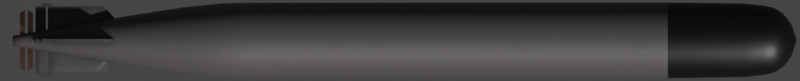 # Source: Type91.blend  (saved by Blender 3.4.6; exported with 4.5.12 LTS)
import bpy
from mathutils import Matrix  # noqa: F401  (used for matrix-valued properties, if any)

bpy.ops.wm.read_factory_settings(use_empty=True)
scene = bpy.context.scene
scene.name = 'Scene'

# ---- collections
col_collection = bpy.data.collections.new('Collection'); scene.collection.children.link(col_collection)

# ---- materials (node trees are filled in below, after node groups)
mat_material = bpy.data.materials.new('Material')
mat_material_001 = bpy.data.materials.new('Material.001')
mat_material_metal = bpy.data.materials.new('Material Metal')

# ---- node groups
ng_mk48_shader = bpy.data.node_groups.new('Mk48 Shader', 'ShaderNodeTree')
_s = ng_mk48_shader.interface.new_socket(name='BSDF', in_out='OUTPUT', socket_type='NodeSocketShader')
_s = ng_mk48_shader.interface.new_socket(name='Color', in_out='INPUT', socket_type='NodeSocketColor')
_s.default_value = (0.2529, 0.2529, 0.2529, 1.0)
_s = ng_mk48_shader.interface.new_socket(name='Roughness', in_out='INPUT', socket_type='NodeSocketFloat')
_s.subtype = 'FACTOR'
_s.default_value = 0.5
_s.min_value = 0.0
_s.max_value = 1.0
_s = ng_mk48_shader.interface.new_socket(name='Metallic', in_out='INPUT', socket_type='NodeSocketFloat')
_s.subtype = 'FACTOR'
_s.default_value = 1.0
_s.min_value = 0.0
_s.max_value = 1.0
_N = ng_mk48_shader.nodes; _L = ng_mk48_shader.links
n0 = _N.new('NodeGroupOutput'); n0.name = 'Group Output'; n0.location = (421, 0)
n1 = _N.new('ShaderNodeBsdfPrincipled'); n1.name = 'Principled BSDF'; n1.location = (131, 46)
n1.distribution = 'GGX'
n1.subsurface_method = 'BURLEY'
n1.inputs[3].default_value = 1.45
n1.inputs[27].default_value = (0.0, 0.0, 0.0, 1.0)
n1.inputs[28].default_value = 1.0
n2 = _N.new('ShaderNodeAmbientOcclusion'); n2.name = 'Ambient Occlusion'; n2.location = (-85, 128)
n2.samples = 8
n3 = _N.new('ShaderNodeBevel'); n3.name = 'Bevel'; n3.location = (-265, -248)
n3.inputs[0].default_value = 0.1
n4 = _N.new('NodeGroupInput'); n4.name = 'Mk48 Shader'; n4.location = (-468, -27)
n5 = _N.new('ShaderNodeNewGeometry'); n5.name = 'Geometry'; n5.location = (-875, -245)
n6 = _N.new('ShaderNodeBump'); n6.name = 'Bump'; n6.location = (-470, -299)
n6.inputs[0].default_value = 0.01
n6.inputs[1].default_value = 1.0
n6.inputs[2].default_value = 1.0
n7 = _N.new('ShaderNodeTexNoise'); n7.name = 'Noise Texture'; n7.location = (-671, -234)
n7.inputs[2].default_value = 2.0
_L.new(n1.outputs[0], n0.inputs[0])
_L.new(n2.outputs[0], n1.inputs[0])
_L.new(n4.outputs[0], n2.inputs[0])
_L.new(n4.outputs[1], n1.inputs[2])
_L.new(n4.outputs[2], n1.inputs[1])
_L.new(n3.outputs[0], n2.inputs[2])
_L.new(n5.outputs[0], n7.inputs[0])
_L.new(n7.outputs[0], n6.inputs[3])
_L.new(n6.outputs[0], n3.inputs[1])
_L.new(n3.outputs[0], n1.inputs[5])
n0.is_active_output = True
ng_auto_smooth = bpy.data.node_groups.new('Auto Smooth', 'GeometryNodeTree')
_s = ng_auto_smooth.interface.new_socket(name='Geometry', in_out='OUTPUT', socket_type='NodeSocketGeometry')
_s = ng_auto_smooth.interface.new_socket(name='Geometry', in_out='INPUT', socket_type='NodeSocketGeometry')
_s = ng_auto_smooth.interface.new_socket(name='Angle', in_out='INPUT', socket_type='NodeSocketFloat')
_s.subtype = 'ANGLE'
_s.min_value = 0.0
_s.max_value = 3.142
ng_auto_smooth.is_modifier = True
_N = ng_auto_smooth.nodes; _L = ng_auto_smooth.links
n0 = _N.new('NodeGroupOutput'); n0.name = 'Group Output'; n0.location = (480, -100)
n1 = _N.new('NodeGroupInput'); n1.name = 'Group Input'; n1.location = (-420, -300)
n2 = _N.new('NodeGroupInput'); n2.name = 'Group Input.001'; n2.location = (-60, -100)
n3 = _N.new('GeometryNodeSetShadeSmooth'); n3.name = 'Set Shade Smooth'; n3.location = (120, -100)
n3.domain = 'EDGE'
n4 = _N.new('GeometryNodeSetShadeSmooth'); n4.name = 'Set Shade Smooth.001'; n4.location = (300, -100)
n5 = _N.new('GeometryNodeInputMeshEdgeAngle'); n5.name = 'Edge Angle'; n5.location = (-420, -220)
n6 = _N.new('GeometryNodeInputEdgeSmooth'); n6.name = 'Is Edge Smooth'; n6.location = (-60, -160)
n7 = _N.new('GeometryNodeInputShadeSmooth'); n7.name = 'Is Face Smooth'; n7.location = (-240, -340)
n8 = _N.new('FunctionNodeBooleanMath'); n8.name = 'Boolean Math'; n8.location = (-60, -220)
n9 = _N.new('FunctionNodeCompare'); n9.name = 'Compare'; n9.location = (-240, -180)
n9.operation = 'LESS_EQUAL'
_L.new(n5.outputs[0], n9.inputs[0])
_L.new(n4.outputs[0], n0.inputs[0])
_L.new(n1.outputs[1], n9.inputs[1])
_L.new(n9.outputs[0], n8.inputs[0])
_L.new(n7.outputs[0], n8.inputs[1])
_L.new(n2.outputs[0], n3.inputs[0])
_L.new(n6.outputs[0], n3.inputs[1])
_L.new(n3.outputs[0], n4.inputs[0])
_L.new(n8.outputs[0], n3.inputs[2])
n0.is_active_output = True

# ---- material node trees
mat_material.use_nodes = True; mat_material.node_tree.nodes.clear()
_N = mat_material.node_tree.nodes; _L = mat_material.node_tree.links
n0 = _N.new('ShaderNodeOutputMaterial'); n0.name = 'Material Output'; n0.location = (300, 300)
n1 = _N.new('ShaderNodeGroup'); n1.name = 'Mk48 Shader'; n1.location = (-18, 321)
n1.label = 'Mk48 Shader'
n1.node_tree = ng_mk48_shader
n1.inputs[0].default_value = (0.1046, 0.09531, 0.1022, 1.0)
n1.inputs[1].default_value = 0.5
n1.inputs[2].default_value = 0.3
_L.new(n1.outputs[0], n0.inputs[0])
n0.is_active_output = True
mat_material_001.use_nodes = True; mat_material_001.node_tree.nodes.clear()
_N = mat_material_001.node_tree.nodes; _L = mat_material_001.node_tree.links
n0 = _N.new('ShaderNodeBsdfPrincipled'); n0.name = 'Principled BSDF'; n0.location = (10, 300)
n0.distribution = 'GGX'
n0.subsurface_method = 'RANDOM_WALK_SKIN'
n0.inputs[0].default_value = (0.001687, 0.001276, 0.001355, 1.0)
n0.inputs[3].default_value = 1.45
n0.inputs[27].default_value = (0.0, 0.0, 0.0, 1.0)
n0.inputs[28].default_value = 1.0
n1 = _N.new('ShaderNodeOutputMaterial'); n1.name = 'Material Output'; n1.location = (300, 300)
_L.new(n0.outputs[0], n1.inputs[0])
n1.is_active_output = True
mat_material_metal.use_nodes = True; mat_material_metal.node_tree.nodes.clear()
_N = mat_material_metal.node_tree.nodes; _L = mat_material_metal.node_tree.links
n0 = _N.new('ShaderNodeOutputMaterial'); n0.name = 'Material Output'; n0.location = (300, 300)
n1 = _N.new('ShaderNodeGroup'); n1.name = 'Mk48 Shader'; n1.location = (-18, 321)
n1.label = 'Mk48 Shader'
n1.node_tree = ng_mk48_shader
n1.inputs[0].default_value = (0.5833, 0.347, 0.2548, 1.0)
n1.inputs[1].default_value = 0.3
n1.inputs[2].default_value = 1.0
_L.new(n1.outputs[0], n0.inputs[0])
n0.is_active_output = True

# ---- world
world_world = bpy.data.worlds.new('World'); scene.world = world_world
world_world.use_sun_shadow = False
world_world.sun_shadow_jitter_overblur = 0.0

# ---- cameras
cam_camera = bpy.data.cameras.new('Camera')
cam_camera.type = 'ORTHO'
cam_camera.clip_end = 100.0
cam_camera.ortho_scale = 5.4
cam_camera.show_mist = True

# ---- meshes
me_cube_001 = bpy.data.meshes.new('Cube.001')
me_cube_001.from_pydata([(-3.124, -3.124, -3.124), (-3.124, -3.124, 3.124), (-3.124, 3.124, -3.124), (-3.124, 3.124, 3.124), (3.124, -3.124, -3.124), (3.124, -3.124, 3.124), (3.124, 3.124, -3.124), (3.124, 3.124, 3.124)], [], [(0, 1, 3, 2), (2, 3, 7, 6), (6, 7, 5, 4), (4, 5, 1, 0), (2, 6, 4, 0), (7, 3, 1, 5)])
_uv = me_cube_001.uv_layers.new(name='UVMap')
_uv.uv.foreach_set('vector', [0.375, 0.0, 0.625, 0.0, 0.625, 0.25, 0.375, 0.25, 0.375, 0.25, 0.625, 0.25, 0.625, 0.5, 0.375, 0.5, 0.375, 0.5, 0.625, 0.5, 0.625, 0.75, 0.375, 0.75, 0.375, 0.75, 0.625, 0.75, 0.625, 1.0, 0.375, 1.0, 0.125, 0.5, 0.375, 0.5, 0.375, 0.75, 0.125, 0.75, 0.625, 0.5, 0.875, 0.5, 0.875, 0.75, 0.625, 0.75])
me_cube_001.use_remesh_fix_poles = True
me_cube_001.use_remesh_preserve_attributes = False
me_cube_001.use_mirror_vertex_groups = False
me_cube_001.update()
me_cylinder = bpy.data.meshes.new('Cylinder')
me_cylinder.from_pydata([(-2.914, 0.04918, 6.083e-09), (3.117, 0.03466, -2.595e-08), (-2.914, 0.04824, -0.009595), (3.117, 0.03399, -0.006761), (-2.914, 0.04544, -0.01882), (3.117, 0.03202, -0.01326), (-2.914, 0.04089, -0.02732), (3.117, 0.02882, -0.01925), (-2.914, 0.03478, -0.03478), (3.117, 0.02451, -0.02451), (-2.914, 0.02732, -0.04089), (3.117, 0.01925, -0.02882), (-2.914, 0.01882, -0.04544), (3.117, 0.01326, -0.03202), (-2.914, 0.009595, -0.04824), (3.117, 0.006761, -0.03399), (-2.914, 2.481e-08, -0.04918), (3.117, 8.847e-08, -0.03466), (-2.914, -0.009595, -0.04824), (3.117, -0.006761, -0.03399), (-2.914, -0.01882, -0.04544), (3.117, -0.01326, -0.03202), (-2.914, -0.02732, -0.04089), (3.117, -0.01925, -0.02882), (-2.914, -0.03478, -0.03478), (3.117, -0.02451, -0.02451), (-2.914, -0.04089, -0.02732), (3.117, -0.02882, -0.01925), (-2.914, -0.04544, -0.01882), (3.117, -0.03202, -0.01326), (-2.914, -0.04824, -0.009595), (3.117, -0.03399, -0.006761), (-2.914, -0.04918, 2.276e-08), (3.117, -0.03466, -1.42e-08), (-2.914, -0.04824, 0.009595), (3.117, -0.03399, 0.006761), (-2.914, -0.04544, 0.01882), (3.117, -0.03202, 0.01326), (-2.914, -0.04089, 0.02732), (3.117, -0.02882, 0.01925), (-2.914, -0.03478, 0.03478), (3.117, -0.02451, 0.02451), (-2.914, -0.02732, 0.04089), (3.117, -0.01925, 0.02882), (-2.914, -0.01882, 0.04544), (3.117, -0.01326, 0.03202), (-2.914, -0.009595, 0.04824), (3.117, -0.006761, 0.03399), (-2.914, 6.859e-08, 0.04918), (3.117, 1.193e-07, 0.03466), (-2.914, 0.009595, 0.04824), (3.117, 0.006761, 0.03399), (-2.914, 0.01882, 0.04544), (3.117, 0.01326, 0.03202), (-2.914, 0.02732, 0.04089), (3.117, 0.01925, 0.02882), (-2.914, 0.03478, 0.03478), (3.117, 0.02451, 0.02451), (-2.914, 0.04089, 0.02732), (3.117, 0.02882, 0.01925), (-2.914, 0.04544, 0.01882), (3.117, 0.03202, 0.01326), (-2.914, 0.04824, 0.009595), (3.117, 0.03399, 0.006761), (-1.937, 0.2671, 2.437e-08), (-1.937, 0.262, -0.05212), (-1.937, 0.2468, -0.1022), (-1.937, 0.2221, -0.1484), (-1.937, 0.1889, -0.1889), (-1.937, 0.1484, -0.2221), (-1.937, 0.1022, -0.2468), (-1.937, 0.05212, -0.262), (-1.937, 3.223e-08, -0.2671), (-1.937, -0.05212, -0.262), (-1.937, -0.1022, -0.2468), (-1.937, -0.1484, -0.2221), (-1.937, -0.1889, -0.1889), (-1.937, -0.2221, -0.1484), (-1.937, -0.2468, -0.1022), (-1.937, -0.262, -0.05212), (-1.937, -0.2671, 1.15e-07), (-1.937, -0.262, 0.05212), (-1.937, -0.2468, 0.1022), (-1.937, -0.2221, 0.1484), (-1.937, -0.1889, 0.1889), (-1.937, -0.1484, 0.2221), (-1.937, -0.1022, 0.2468), (-1.937, -0.05212, 0.262), (-1.937, 2.7e-07, 0.2671), (-1.937, 0.05212, 0.262), (-1.937, 0.1022, 0.2468), (-1.937, 0.1484, 0.2221), (-1.937, 0.1889, 0.1889), (-1.937, 0.2221, 0.1484), (-1.937, 0.2468, 0.1022), (-1.937, 0.262, 0.05212), (-2.527, 0.2551, -0.05074), (-2.527, 0.2403, -0.09952), (-2.527, 0.2162, -0.1445), (-2.527, 0.1839, -0.1839), (-2.527, 0.1445, -0.2162), (-2.527, 0.09952, -0.2403), (-2.527, 0.05074, -0.2551), (-2.527, 3.391e-08, -0.2601), (-2.527, -0.05074, -0.2551), (-2.527, -0.09952, -0.2403), (-2.527, -0.1445, -0.2162), (-2.527, -0.1839, -0.1839), (-2.527, -0.2162, -0.1445), (-2.527, -0.2403, -0.09952), (-2.527, -0.2551, -0.05074), (-2.527, -0.2601, 1.143e-07), (-2.527, -0.2551, 0.05074), (-2.527, -0.2403, 0.09952), (-2.527, -0.2162, 0.1445), (-2.527, -0.1839, 0.1839), (-2.527, -0.1445, 0.2162), (-2.527, -0.09952, 0.2403), (-2.527, -0.05074, 0.2551), (-2.527, 2.654e-07, 0.2601), (-2.527, 0.05074, 0.2551), (-2.527, 0.09952, 0.2403), (-2.527, 0.1445, 0.2162), (-2.527, 0.1839, 0.1839), (-2.527, 0.2162, 0.1445), (-2.527, 0.2403, 0.09952), (-2.527, 0.2551, 0.05074), (-2.527, 0.2601, 2.613e-08), (-2.783, 0.2124, -0.04225), (-2.783, 0.2001, -0.08287), (-2.783, 0.1801, -0.1203), (-2.783, 0.1531, -0.1531), (-2.783, 0.1203, -0.1801), (-2.783, 0.08287, -0.2001), (-2.783, 0.04225, -0.2124), (-2.783, 3.034e-08, -0.2166), (-2.783, -0.04225, -0.2124), (-2.783, -0.08287, -0.2001), (-2.783, -0.1203, -0.1801), (-2.783, -0.1531, -0.1531), (-2.783, -0.1801, -0.1203), (-2.783, -0.2001, -0.08287), (-2.783, -0.2124, -0.04225), (-2.783, -0.2166, 9.557e-08), (-2.783, -0.2124, 0.04225), (-2.783, -0.2001, 0.08288), (-2.783, -0.1801, 0.1203), (-2.783, -0.1531, 0.1531), (-2.783, -0.1203, 0.1801), (-2.783, -0.08287, 0.2001), (-2.783, -0.04225, 0.2124), (-2.783, 2.231e-07, 0.2166), (-2.783, 0.04225, 0.2124), (-2.783, 0.08288, 0.2001), (-2.783, 0.1203, 0.1801), (-2.783, 0.1531, 0.1531), (-2.783, 0.1801, 0.1203), (-2.783, 0.2001, 0.08287), (-2.783, 0.2124, 0.04225), (-2.783, 0.2166, 2.212e-08), (-2.674, 0.2452, 2.503e-08), (-2.674, 0.2404, -0.04783), (-2.674, 0.2265, -0.09382), (-2.674, 0.2038, -0.1362), (-2.674, 0.1734, -0.1734), (-2.674, 0.1362, -0.2038), (-2.674, 0.09382, -0.2265), (-2.674, 0.04783, -0.2404), (-2.674, 3.756e-08, -0.2452), (-2.674, -0.04783, -0.2404), (-2.674, -0.09382, -0.2265), (-2.674, -0.1362, -0.2038), (-2.674, -0.1734, -0.1734), (-2.674, -0.2038, -0.1362), (-2.674, -0.2265, -0.09382), (-2.674, -0.2404, -0.04783), (-2.674, -0.2452, 1.082e-07), (-2.674, -0.2404, 0.04783), (-2.674, -0.2265, 0.09382), (-2.674, -0.2038, 0.1362), (-2.674, -0.1734, 0.1734), (-2.674, -0.1362, 0.2038), (-2.674, -0.09382, 0.2265), (-2.674, -0.04783, 0.2404), (-2.674, 2.558e-07, 0.2452), (-2.674, 0.04783, 0.2404), (-2.674, 0.09382, 0.2265), (-2.674, 0.1362, 0.2038), (-2.674, 0.1734, 0.1734), (-2.674, 0.2038, 0.1362), (-2.674, 0.2265, 0.09382), (-2.674, 0.2404, 0.04783), (-2.864, 0.1465, -0.02914), (-2.864, 0.138, -0.05716), (-2.864, 0.1242, -0.08298), (-2.864, 0.1056, -0.1056), (-2.864, 0.08298, -0.1242), (-2.864, 0.05716, -0.138), (-2.864, 0.02914, -0.1465), (-2.864, 2.083e-08, -0.1494), (-2.864, -0.02914, -0.1465), (-2.864, -0.05716, -0.138), (-2.864, -0.08298, -0.1242), (-2.864, -0.1056, -0.1056), (-2.864, -0.1242, -0.08298), (-2.864, -0.138, -0.05716), (-2.864, -0.1465, -0.02914), (-2.864, -0.1494, 6.674e-08), (-2.864, -0.1465, 0.02914), (-2.864, -0.138, 0.05716), (-2.864, -0.1242, 0.08298), (-2.864, -0.1056, 0.1056), (-2.864, -0.08298, 0.1242), (-2.864, -0.05716, 0.138), (-2.864, -0.02914, 0.1465), (-2.864, 1.538e-07, 0.1494), (-2.864, 0.02914, 0.1465), (-2.864, 0.05716, 0.138), (-2.864, 0.08298, 0.1242), (-2.864, 0.1056, 0.1056), (-2.864, 0.1242, 0.08298), (-2.864, 0.138, 0.05716), (-2.864, 0.1465, 0.02914), (-2.864, 0.1494, 1.608e-08), (-2.929, 0.01574, 1.116e-09), (-2.929, 0.01544, -0.003071), (-2.929, 0.01454, -0.006024), (-2.929, 0.01309, -0.008745), (-2.929, 0.01113, -0.01113), (-2.929, 0.008745, -0.01309), (-2.929, 0.006023, -0.01454), (-2.929, 0.003071, -0.01544), (-2.929, -1.685e-08, -0.01574), (-2.929, -0.003071, -0.01544), (-2.929, -0.006024, -0.01454), (-2.929, -0.008745, -0.01309), (-2.929, -0.01113, -0.01113), (-2.929, -0.01309, -0.008745), (-2.929, -0.01454, -0.006024), (-2.929, -0.01544, -0.003071), (-2.929, -0.01574, 6.454e-09), (-2.929, -0.01544, 0.003071), (-2.929, -0.01454, 0.006024), (-2.929, -0.01309, 0.008745), (-2.929, -0.01113, 0.01113), (-2.929, -0.008745, 0.01309), (-2.929, -0.006024, 0.01454), (-2.929, -0.003071, 0.01544), (-2.929, -2.837e-09, 0.01574), (-2.929, 0.003071, 0.01544), (-2.929, 0.006024, 0.01454), (-2.929, 0.008745, 0.01309), (-2.929, 0.01113, 0.01113), (-2.929, 0.01309, 0.008745), (-2.929, 0.01454, 0.006023), (-2.929, 0.01544, 0.003071), (-2.896, 0.102, -0.02029), (-2.896, 0.09607, -0.0398), (-2.896, 0.08646, -0.05777), (-2.896, 0.07353, -0.07353), (-2.896, 0.05777, -0.08646), (-2.896, 0.0398, -0.09607), (-2.896, 0.02029, -0.102), (-2.896, 2.41e-08, -0.104), (-2.896, -0.02029, -0.102), (-2.896, -0.0398, -0.09607), (-2.896, -0.05777, -0.08646), (-2.896, -0.07353, -0.07353), (-2.896, -0.08646, -0.05777), (-2.896, -0.09607, -0.0398), (-2.896, -0.102, -0.02029), (-2.896, -0.104, 4.704e-08), (-2.896, -0.102, 0.02029), (-2.896, -0.09607, 0.0398), (-2.896, -0.08646, 0.05777), (-2.896, -0.07353, 0.07353), (-2.896, -0.05777, 0.08646), (-2.896, -0.0398, 0.09607), (-2.896, -0.02029, 0.102), (-2.896, 1.167e-07, 0.104), (-2.896, 0.02029, 0.102), (-2.896, 0.0398, 0.09607), (-2.896, 0.05777, 0.08646), (-2.896, 0.07353, 0.07353), (-2.896, 0.08646, 0.05777), (-2.896, 0.09607, 0.0398), (-2.896, 0.102, 0.02029), (-2.896, 0.104, 1.177e-08), (-2.824, 0.1896, 1.988e-08), (-2.824, 0.186, -0.037), (-2.824, 0.1752, -0.07257), (-2.824, 0.1577, -0.1054), (-2.824, 0.1341, -0.1341), (-2.824, 0.1054, -0.1577), (-2.824, 0.07257, -0.1752), (-2.824, 0.037, -0.186), (-2.824, 2.389e-08, -0.1896), (-2.824, -0.037, -0.186), (-2.824, -0.07257, -0.1752), (-2.824, -0.1054, -0.1577), (-2.824, -0.1341, -0.1341), (-2.824, -0.1577, -0.1054), (-2.824, -0.1752, -0.07257), (-2.824, -0.186, -0.037), (-2.824, -0.1896, 8.421e-08), (-2.824, -0.186, 0.037), (-2.824, -0.1752, 0.07257), (-2.824, -0.1577, 0.1054), (-2.824, -0.1341, 0.1341), (-2.824, -0.1054, 0.1577), (-2.824, -0.07257, 0.1752), (-2.824, -0.037, 0.186), (-2.824, 1.927e-07, 0.1896), (-2.824, 0.037, 0.186), (-2.824, 0.07258, 0.1752), (-2.824, 0.1054, 0.1577), (-2.824, 0.1341, 0.1341), (-2.824, 0.1577, 0.1054), (-2.824, 0.1752, 0.07257), (-2.824, 0.186, 0.037), (-2.741, 0.2291, -0.04556), (-2.741, 0.2158, -0.08938), (-2.741, 0.1942, -0.1298), (-2.741, 0.1652, -0.1652), (-2.741, 0.1298, -0.1942), (-2.741, 0.08938, -0.2158), (-2.741, 0.04556, -0.2291), (-2.741, 3.767e-08, -0.2336), (-2.741, -0.04556, -0.2291), (-2.741, -0.08938, -0.2158), (-2.741, -0.1298, -0.1942), (-2.741, -0.1652, -0.1652), (-2.741, -0.1942, -0.1298), (-2.741, -0.2158, -0.08938), (-2.741, -0.2291, -0.04556), (-2.741, -0.2336, 1.032e-07), (-2.741, -0.2291, 0.04557), (-2.741, -0.2158, 0.08938), (-2.741, -0.1942, 0.1298), (-2.741, -0.1652, 0.1652), (-2.741, -0.1298, 0.1942), (-2.741, -0.08938, 0.2158), (-2.741, -0.04556, 0.2291), (-2.741, 2.456e-07, 0.2336), (-2.741, 0.04557, 0.2291), (-2.741, 0.08938, 0.2158), (-2.741, 0.1298, 0.1942), (-2.741, 0.1652, 0.1652), (-2.741, 0.1942, 0.1298), (-2.741, 0.2158, 0.08938), (-2.741, 0.2291, 0.04556), (-2.741, 0.2336, 2.403e-08), (1.26, 0.2671, 8.877e-09), (1.26, 0.262, -0.05212), (1.26, 0.2468, -0.1022), (1.26, 0.2221, -0.1484), (1.26, 0.1889, -0.1889), (1.26, 0.1484, -0.2221), (1.26, 0.1022, -0.2468), (1.26, 0.05212, -0.262), (1.26, 3.223e-08, -0.2671), (1.26, -0.05212, -0.262), (1.26, -0.1022, -0.2468), (1.26, -0.1484, -0.2221), (1.26, -0.1889, -0.1889), (1.26, -0.2221, -0.1484), (1.26, -0.2468, -0.1022), (1.26, -0.262, -0.05212), (1.26, -0.2671, 9.948e-08), (1.26, -0.262, 0.05212), (1.26, -0.2468, 0.1022), (1.26, -0.2221, 0.1484), (1.26, -0.1889, 0.1889), (1.26, -0.1484, 0.2221), (1.26, -0.1022, 0.2468), (1.26, -0.05212, 0.262), (1.26, 2.7e-07, 0.2671), (1.26, 0.05212, 0.262), (1.26, 0.1022, 0.2468), (1.26, 0.1484, 0.2221), (1.26, 0.1889, 0.1889), (1.26, 0.2221, 0.1484), (1.26, 0.2468, 0.1022), (1.26, 0.262, 0.05212), (1.33, 0.2671, 8.538e-09), (1.33, 0.262, -0.05212), (1.33, 0.2468, -0.1022), (1.33, 0.2221, -0.1484), (1.33, 0.1889, -0.1889), (1.33, 0.1484, -0.2221), (1.33, 0.1022, -0.2468), (1.33, 0.05212, -0.262), (1.33, 3.223e-08, -0.2671), (1.33, -0.05212, -0.262), (1.33, -0.1022, -0.2468), (1.33, -0.1484, -0.2221), (1.33, -0.1889, -0.1889), (1.33, -0.2221, -0.1484), (1.33, -0.2468, -0.1022), (1.33, -0.262, -0.05212), (1.33, -0.2671, 9.914e-08), (1.33, -0.262, 0.05212), (1.33, -0.2468, 0.1022), (1.33, -0.2221, 0.1484), (1.33, -0.1889, 0.1889), (1.33, -0.1484, 0.2221), (1.33, -0.1022, 0.2468), (1.33, -0.05212, 0.262), (1.33, 2.7e-07, 0.2671), (1.33, 0.05212, 0.262), (1.33, 0.1022, 0.2468), (1.33, 0.1484, 0.2221), (1.33, 0.1889, 0.1889), (1.33, 0.2221, 0.1484), (1.33, 0.2468, 0.1022), (1.33, 0.262, 0.05212), (2.628, 0.1163, -1.538e-08), (2.628, 0.1141, -0.0227), (2.628, 0.1075, -0.04452), (2.628, 0.09674, -0.06464), (2.628, 0.08227, -0.08227), (2.628, 0.06464, -0.09674), (2.628, 0.04452, -0.1075), (2.628, 0.0227, -0.1141), (2.628, 6.871e-08, -0.1163), (2.628, -0.0227, -0.1141), (2.628, -0.04452, -0.1075), (2.628, -0.06464, -0.09674), (2.628, -0.08227, -0.08227), (2.628, -0.09674, -0.06464), (2.628, -0.1075, -0.04452), (2.628, -0.1141, -0.0227), (2.628, -0.1163, 2.408e-08), (2.628, -0.1141, 0.0227), (2.628, -0.1075, 0.04452), (2.628, -0.09674, 0.06464), (2.628, -0.08227, 0.08227), (2.628, -0.06464, 0.09674), (2.628, -0.04452, 0.1075), (2.628, -0.0227, 0.1141), (2.628, 1.723e-07, 0.1163), (2.628, 0.0227, 0.1141), (2.628, 0.04452, 0.1075), (2.628, 0.06464, 0.09674), (2.628, 0.08227, 0.08227), (2.628, 0.09674, 0.06464), (2.628, 0.1075, 0.04452), (2.628, 0.1141, 0.0227), (1.979, 0.2061, -0.041), (1.979, 0.1942, -0.08043), (1.979, 0.1748, -0.1168), (1.979, 0.1486, -0.1486), (1.979, 0.1168, -0.1748), (1.979, 0.08043, -0.1942), (1.979, 0.041, -0.2061), (1.979, 4.569e-08, -0.2102), (1.979, -0.041, -0.2061), (1.979, -0.08043, -0.1942), (1.979, -0.1168, -0.1748), (1.979, -0.1486, -0.1486), (1.979, -0.1748, -0.1168), (1.979, -0.1942, -0.08043), (1.979, -0.2061, -0.041), (1.979, -0.2102, 6.953e-08), (1.979, -0.2061, 0.041), (1.979, -0.1942, 0.08043), (1.979, -0.1748, 0.1168), (1.979, -0.1486, 0.1486), (1.979, -0.1168, 0.1748), (1.979, -0.08043, 0.1942), (1.979, -0.041, 0.2061), (1.979, 2.328e-07, 0.2102), (1.979, 0.041, 0.2061), (1.979, 0.08043, 0.1942), (1.979, 0.1168, 0.1748), (1.979, 0.1486, 0.1486), (1.979, 0.1748, 0.1168), (1.979, 0.1942, 0.08043), (1.979, 0.2061, 0.041), (1.979, 0.2102, -1.75e-09), (1.655, 0.2442, -0.04858), (1.655, 0.23, -0.09528), (1.655, 0.207, -0.1383), (1.655, 0.1761, -0.1761), (1.655, 0.1383, -0.207), (1.655, 0.09528, -0.23), (1.655, 0.04858, -0.2442), (1.655, 3.655e-08, -0.249), (1.655, -0.04858, -0.2442), (1.655, -0.09528, -0.23), (1.655, -0.1383, -0.207), (1.655, -0.1761, -0.1761), (1.655, -0.207, -0.1383), (1.655, -0.23, -0.09528), (1.655, -0.2442, -0.04858), (1.655, -0.249, 8.885e-08), (1.655, -0.2442, 0.04858), (1.655, -0.23, 0.09528), (1.655, -0.207, 0.1383), (1.655, -0.1761, 0.1761), (1.655, -0.1383, 0.207), (1.655, -0.09528, 0.23), (1.655, -0.04858, 0.2442), (1.655, 2.582e-07, 0.249), (1.655, 0.04858, 0.2442), (1.655, 0.09528, 0.23), (1.655, 0.1383, 0.207), (1.655, 0.1761, 0.1761), (1.655, 0.207, 0.1383), (1.655, 0.23, 0.09528), (1.655, 0.2442, 0.04858), (1.655, 0.249, 4.403e-09), (1.817, 0.2332, 1.734e-09), (1.817, 0.2287, -0.0455), (1.817, 0.2155, -0.08925), (1.817, 0.1939, -0.1296), (1.817, 0.1649, -0.1649), (1.817, 0.1296, -0.1939), (1.817, 0.08925, -0.2155), (1.817, 0.0455, -0.2287), (1.817, 4.023e-08, -0.2332), (1.817, -0.0455, -0.2287), (1.817, -0.08925, -0.2155), (1.817, -0.1296, -0.1939), (1.817, -0.1649, -0.1649), (1.817, -0.1939, -0.1296), (1.817, -0.2155, -0.08925), (1.817, -0.2287, -0.0455), (1.817, -0.2332, 8.083e-08), (1.817, -0.2287, 0.0455), (1.817, -0.2155, 0.08925), (1.817, -0.1939, 0.1296), (1.817, -0.1649, 0.1649), (1.817, -0.1296, 0.1939), (1.817, -0.08925, 0.2155), (1.817, -0.0455, 0.2287), (1.817, 2.478e-07, 0.2332), (1.817, 0.0455, 0.2287), (1.817, 0.08925, 0.2155), (1.817, 0.1296, 0.1939), (1.817, 0.1649, 0.1649), (1.817, 0.1939, 0.1296), (1.817, 0.2155, 0.08925), (1.817, 0.2287, 0.0455), (1.493, 0.2584, -0.05139), (1.493, 0.2434, -0.1008), (1.493, 0.219, -0.1464), (1.493, 0.1863, -0.1863), (1.493, 0.1464, -0.219), (1.493, 0.1008, -0.2434), (1.493, 0.05139, -0.2584), (1.493, 3.305e-08, -0.2634), (1.493, -0.05139, -0.2584), (1.493, -0.1008, -0.2434), (1.493, -0.1464, -0.219), (1.493, -0.1863, -0.1863), (1.493, -0.219, -0.1464), (1.493, -0.2434, -0.1008), (1.493, -0.2584, -0.05139), (1.493, -0.2634, 9.628e-08), (1.493, -0.2584, 0.05139), (1.493, -0.2434, 0.1008), (1.493, -0.219, 0.1464), (1.493, -0.1863, 0.1863), (1.493, -0.1464, 0.219), (1.493, -0.1008, 0.2434), (1.493, -0.05139, 0.2584), (1.493, 2.675e-07, 0.2634), (1.493, 0.05139, 0.2584), (1.493, 0.1008, 0.2434), (1.493, 0.1464, 0.219), (1.493, 0.1863, 0.1863), (1.493, 0.219, 0.1464), (1.493, 0.2434, 0.1008), (1.493, 0.2584, 0.05139), (1.493, 0.2634, 6.935e-09), (-1.865, 0.262, -0.05212), (-1.865, 0.2468, -0.1022), (-1.865, 0.2221, -0.1484), (-1.865, 0.1889, -0.1889), (-1.865, 0.1484, -0.2221), (-1.865, 0.1022, -0.2468), (-1.865, 0.05212, -0.262), (-1.865, 3.223e-08, -0.2671), (-1.865, -0.05212, -0.262), (-1.865, -0.1022, -0.2468), (-1.865, -0.1484, -0.2221), (-1.865, -0.1889, -0.1889), (-1.865, -0.2221, -0.1484), (-1.865, -0.2468, -0.1022), (-1.865, -0.262, -0.05212), (-1.865, -0.2671, 1.149e-07), (-1.865, -0.262, 0.05212), (-1.865, -0.2468, 0.1022), (-1.865, -0.2221, 0.1484), (-1.865, -0.1889, 0.1889), (-1.865, -0.1484, 0.2221), (-1.865, -0.1022, 0.2468), (-1.865, -0.05212, 0.262), (-1.865, 2.7e-07, 0.2671), (-1.865, 0.05212, 0.262), (-1.865, 0.1022, 0.2468), (-1.865, 0.1484, 0.2221), (-1.865, 0.1889, 0.1889), (-1.865, 0.2221, 0.1484), (-1.865, 0.2468, 0.1022), (-1.865, 0.262, 0.05212), (-1.865, 0.2671, 2.426e-08)], [], [(416, 1, 3, 417), (417, 3, 5, 418), (418, 5, 7, 419), (419, 7, 9, 420), (420, 9, 11, 421), (421, 11, 13, 422), (422, 13, 15, 423), (423, 15, 17, 424), (424, 17, 19, 425), (425, 19, 21, 426), (426, 21, 23, 427), (427, 23, 25, 428), (428, 25, 27, 429), (429, 27, 29, 430), (430, 29, 31, 431), (431, 31, 33, 432), (432, 33, 35, 433), (433, 35, 37, 434), (434, 37, 39, 435), (435, 39, 41, 436), (436, 41, 43, 437), (437, 43, 45, 438), (438, 45, 47, 439), (439, 47, 49, 440), (440, 49, 51, 441), (441, 51, 53, 442), (442, 53, 55, 443), (443, 55, 57, 444), (444, 57, 59, 445), (445, 59, 61, 446), (3, 1, 63, 61, 59, 57, 55, 53, 51, 49, 47, 45, 43, 41, 39, 37, 35, 33, 31, 29, 27, 25, 23, 21, 19, 17, 15, 13, 11, 9, 7, 5), (446, 61, 63, 447), (447, 63, 1, 416), (8, 10, 229, 228), (126, 95, 64, 127), (125, 94, 95, 126), (124, 93, 94, 125), (123, 92, 93, 124), (122, 91, 92, 123), (121, 90, 91, 122), (120, 89, 90, 121), (119, 88, 89, 120), (118, 87, 88, 119), (117, 86, 87, 118), (116, 85, 86, 117), (115, 84, 85, 116), (114, 83, 84, 115), (113, 82, 83, 114), (112, 81, 82, 113), (111, 80, 81, 112), (110, 79, 80, 111), (109, 78, 79, 110), (108, 77, 78, 109), (107, 76, 77, 108), (106, 75, 76, 107), (105, 74, 75, 106), (104, 73, 74, 105), (103, 72, 73, 104), (102, 71, 72, 103), (101, 70, 71, 102), (100, 69, 70, 101), (99, 68, 69, 100), (98, 67, 68, 99), (97, 66, 67, 98), (96, 65, 66, 97), (127, 64, 65, 96), (160, 127, 96, 161), (161, 96, 97, 162), (162, 97, 98, 163), (163, 98, 99, 164), (164, 99, 100, 165), (165, 100, 101, 166), (166, 101, 102, 167), (167, 102, 103, 168), (168, 103, 104, 169), (169, 104, 105, 170), (170, 105, 106, 171), (171, 106, 107, 172), (172, 107, 108, 173), (173, 108, 109, 174), (174, 109, 110, 175), (175, 110, 111, 176), (176, 111, 112, 177), (177, 112, 113, 178), (178, 113, 114, 179), (179, 114, 115, 180), (180, 115, 116, 181), (181, 116, 117, 182), (182, 117, 118, 183), (183, 118, 119, 184), (184, 119, 120, 185), (185, 120, 121, 186), (186, 121, 122, 187), (187, 122, 123, 188), (188, 123, 124, 189), (189, 124, 125, 190), (190, 125, 126, 191), (191, 126, 127, 160), (319, 158, 159, 288), (318, 157, 158, 319), (317, 156, 157, 318), (316, 155, 156, 317), (315, 154, 155, 316), (314, 153, 154, 315), (313, 152, 153, 314), (312, 151, 152, 313), (311, 150, 151, 312), (310, 149, 150, 311), (309, 148, 149, 310), (308, 147, 148, 309), (307, 146, 147, 308), (306, 145, 146, 307), (305, 144, 145, 306), (304, 143, 144, 305), (303, 142, 143, 304), (302, 141, 142, 303), (301, 140, 141, 302), (300, 139, 140, 301), (299, 138, 139, 300), (298, 137, 138, 299), (297, 136, 137, 298), (296, 135, 136, 297), (295, 134, 135, 296), (294, 133, 134, 295), (293, 132, 133, 294), (292, 131, 132, 293), (291, 130, 131, 292), (290, 129, 130, 291), (289, 128, 129, 290), (288, 159, 128, 289), (350, 191, 160, 351), (349, 190, 191, 350), (348, 189, 190, 349), (347, 188, 189, 348), (346, 187, 188, 347), (345, 186, 187, 346), (344, 185, 186, 345), (343, 184, 185, 344), (342, 183, 184, 343), (341, 182, 183, 342), (340, 181, 182, 341), (339, 180, 181, 340), (338, 179, 180, 339), (337, 178, 179, 338), (336, 177, 178, 337), (335, 176, 177, 336), (334, 175, 176, 335), (333, 174, 175, 334), (332, 173, 174, 333), (331, 172, 173, 332), (330, 171, 172, 331), (329, 170, 171, 330), (328, 169, 170, 329), (327, 168, 169, 328), (326, 167, 168, 327), (325, 166, 167, 326), (324, 165, 166, 325), (323, 164, 165, 324), (322, 163, 164, 323), (321, 162, 163, 322), (320, 161, 162, 321), (351, 160, 161, 320), (287, 223, 192, 256), (256, 192, 193, 257), (257, 193, 194, 258), (258, 194, 195, 259), (259, 195, 196, 260), (260, 196, 197, 261), (261, 197, 198, 262), (262, 198, 199, 263), (263, 199, 200, 264), (264, 200, 201, 265), (265, 201, 202, 266), (266, 202, 203, 267), (267, 203, 204, 268), (268, 204, 205, 269), (269, 205, 206, 270), (270, 206, 207, 271), (271, 207, 208, 272), (272, 208, 209, 273), (273, 209, 210, 274), (274, 210, 211, 275), (275, 211, 212, 276), (276, 212, 213, 277), (277, 213, 214, 278), (278, 214, 215, 279), (279, 215, 216, 280), (280, 216, 217, 281), (281, 217, 218, 282), (282, 218, 219, 283), (283, 219, 220, 284), (284, 220, 221, 285), (285, 221, 222, 286), (286, 222, 223, 287), (224, 225, 226, 227, 228, 229, 230, 231, 232, 233, 234, 235, 236, 237, 238, 239, 240, 241, 242, 243, 244, 245, 246, 247, 248, 249, 250, 251, 252, 253, 254, 255), (26, 28, 238, 237), (44, 46, 247, 246), (0, 2, 225, 224), (62, 0, 224, 255), (18, 20, 234, 233), (36, 38, 243, 242), (54, 56, 252, 251), (10, 12, 230, 229), (28, 30, 239, 238), (46, 48, 248, 247), (2, 4, 226, 225), (20, 22, 235, 234), (38, 40, 244, 243), (56, 58, 253, 252), (12, 14, 231, 230), (30, 32, 240, 239), (48, 50, 249, 248), (4, 6, 227, 226), (22, 24, 236, 235), (40, 42, 245, 244), (58, 60, 254, 253), (14, 16, 232, 231), (32, 34, 241, 240), (50, 52, 250, 249), (6, 8, 228, 227), (24, 26, 237, 236), (42, 44, 246, 245), (60, 62, 255, 254), (16, 18, 233, 232), (34, 36, 242, 241), (52, 54, 251, 250), (62, 286, 287, 0), (60, 285, 286, 62), (58, 284, 285, 60), (56, 283, 284, 58), (54, 282, 283, 56), (52, 281, 282, 54), (50, 280, 281, 52), (48, 279, 280, 50), (46, 278, 279, 48), (44, 277, 278, 46), (42, 276, 277, 44), (40, 275, 276, 42), (38, 274, 275, 40), (36, 273, 274, 38), (34, 272, 273, 36), (32, 271, 272, 34), (30, 270, 271, 32), (28, 269, 270, 30), (26, 268, 269, 28), (24, 267, 268, 26), (22, 266, 267, 24), (20, 265, 266, 22), (18, 264, 265, 20), (16, 263, 264, 18), (14, 262, 263, 16), (12, 261, 262, 14), (10, 260, 261, 12), (8, 259, 260, 10), (6, 258, 259, 8), (4, 257, 258, 6), (2, 256, 257, 4), (0, 287, 256, 2), (223, 288, 289, 192), (192, 289, 290, 193), (193, 290, 291, 194), (194, 291, 292, 195), (195, 292, 293, 196), (196, 293, 294, 197), (197, 294, 295, 198), (198, 295, 296, 199), (199, 296, 297, 200), (200, 297, 298, 201), (201, 298, 299, 202), (202, 299, 300, 203), (203, 300, 301, 204), (204, 301, 302, 205), (205, 302, 303, 206), (206, 303, 304, 207), (207, 304, 305, 208), (208, 305, 306, 209), (209, 306, 307, 210), (210, 307, 308, 211), (211, 308, 309, 212), (212, 309, 310, 213), (213, 310, 311, 214), (214, 311, 312, 215), (215, 312, 313, 216), (216, 313, 314, 217), (217, 314, 315, 218), (218, 315, 316, 219), (219, 316, 317, 220), (220, 317, 318, 221), (221, 318, 319, 222), (222, 319, 288, 223), (159, 351, 320, 128), (128, 320, 321, 129), (129, 321, 322, 130), (130, 322, 323, 131), (131, 323, 324, 132), (132, 324, 325, 133), (133, 325, 326, 134), (134, 326, 327, 135), (135, 327, 328, 136), (136, 328, 329, 137), (137, 329, 330, 138), (138, 330, 331, 139), (139, 331, 332, 140), (140, 332, 333, 141), (141, 333, 334, 142), (142, 334, 335, 143), (143, 335, 336, 144), (144, 336, 337, 145), (145, 337, 338, 146), (146, 338, 339, 147), (147, 339, 340, 148), (148, 340, 341, 149), (149, 341, 342, 150), (150, 342, 343, 151), (151, 343, 344, 152), (152, 344, 345, 153), (153, 345, 346, 154), (154, 346, 347, 155), (155, 347, 348, 156), (156, 348, 349, 157), (157, 349, 350, 158), (158, 350, 351, 159), (606, 383, 352, 607), (605, 382, 383, 606), (604, 381, 382, 605), (603, 380, 381, 604), (602, 379, 380, 603), (601, 378, 379, 602), (600, 377, 378, 601), (599, 376, 377, 600), (598, 375, 376, 599), (597, 374, 375, 598), (596, 373, 374, 597), (595, 372, 373, 596), (594, 371, 372, 595), (593, 370, 371, 594), (592, 369, 370, 593), (591, 368, 369, 592), (590, 367, 368, 591), (589, 366, 367, 590), (588, 365, 366, 589), (587, 364, 365, 588), (586, 363, 364, 587), (585, 362, 363, 586), (584, 361, 362, 585), (583, 360, 361, 584), (582, 359, 360, 583), (581, 358, 359, 582), (580, 357, 358, 581), (579, 356, 357, 580), (578, 355, 356, 579), (577, 354, 355, 578), (576, 353, 354, 577), (607, 352, 353, 576), (383, 415, 384, 352), (382, 414, 415, 383), (381, 413, 414, 382), (380, 412, 413, 381), (379, 411, 412, 380), (378, 410, 411, 379), (377, 409, 410, 378), (376, 408, 409, 377), (375, 407, 408, 376), (374, 406, 407, 375), (373, 405, 406, 374), (372, 404, 405, 373), (371, 403, 404, 372), (370, 402, 403, 371), (369, 401, 402, 370), (368, 400, 401, 369), (367, 399, 400, 368), (366, 398, 399, 367), (365, 397, 398, 366), (364, 396, 397, 365), (363, 395, 396, 364), (362, 394, 395, 363), (361, 393, 394, 362), (360, 392, 393, 361), (359, 391, 392, 360), (358, 390, 391, 359), (357, 389, 390, 358), (356, 388, 389, 357), (355, 387, 388, 356), (354, 386, 387, 355), (353, 385, 386, 354), (352, 384, 385, 353), (478, 447, 416, 479), (477, 446, 447, 478), (476, 445, 446, 477), (475, 444, 445, 476), (474, 443, 444, 475), (473, 442, 443, 474), (472, 441, 442, 473), (471, 440, 441, 472), (470, 439, 440, 471), (469, 438, 439, 470), (468, 437, 438, 469), (467, 436, 437, 468), (466, 435, 436, 467), (465, 434, 435, 466), (464, 433, 434, 465), (463, 432, 433, 464), (462, 431, 432, 463), (461, 430, 431, 462), (460, 429, 430, 461), (459, 428, 429, 460), (458, 427, 428, 459), (457, 426, 427, 458), (456, 425, 426, 457), (455, 424, 425, 456), (454, 423, 424, 455), (453, 422, 423, 454), (452, 421, 422, 453), (451, 420, 421, 452), (450, 419, 420, 451), (449, 418, 419, 450), (448, 417, 418, 449), (479, 416, 417, 448), (512, 479, 448, 513), (513, 448, 449, 514), (514, 449, 450, 515), (515, 450, 451, 516), (516, 451, 452, 517), (517, 452, 453, 518), (518, 453, 454, 519), (519, 454, 455, 520), (520, 455, 456, 521), (521, 456, 457, 522), (522, 457, 458, 523), (523, 458, 459, 524), (524, 459, 460, 525), (525, 460, 461, 526), (526, 461, 462, 527), (527, 462, 463, 528), (528, 463, 464, 529), (529, 464, 465, 530), (530, 465, 466, 531), (531, 466, 467, 532), (532, 467, 468, 533), (533, 468, 469, 534), (534, 469, 470, 535), (535, 470, 471, 536), (536, 471, 472, 537), (537, 472, 473, 538), (538, 473, 474, 539), (539, 474, 475, 540), (540, 475, 476, 541), (541, 476, 477, 542), (542, 477, 478, 543), (543, 478, 479, 512), (574, 510, 511, 575), (573, 509, 510, 574), (572, 508, 509, 573), (571, 507, 508, 572), (570, 506, 507, 571), (569, 505, 506, 570), (568, 504, 505, 569), (567, 503, 504, 568), (566, 502, 503, 567), (565, 501, 502, 566), (564, 500, 501, 565), (563, 499, 500, 564), (562, 498, 499, 563), (561, 497, 498, 562), (560, 496, 497, 561), (559, 495, 496, 560), (558, 494, 495, 559), (557, 493, 494, 558), (556, 492, 493, 557), (555, 491, 492, 556), (554, 490, 491, 555), (553, 489, 490, 554), (552, 488, 489, 553), (551, 487, 488, 552), (550, 486, 487, 551), (549, 485, 486, 550), (548, 484, 485, 549), (547, 483, 484, 548), (546, 482, 483, 547), (545, 481, 482, 546), (544, 480, 481, 545), (575, 511, 480, 544), (510, 543, 512, 511), (509, 542, 543, 510), (508, 541, 542, 509), (507, 540, 541, 508), (506, 539, 540, 507), (505, 538, 539, 506), (504, 537, 538, 505), (503, 536, 537, 504), (502, 535, 536, 503), (501, 534, 535, 502), (500, 533, 534, 501), (499, 532, 533, 500), (498, 531, 532, 499), (497, 530, 531, 498), (496, 529, 530, 497), (495, 528, 529, 496), (494, 527, 528, 495), (493, 526, 527, 494), (492, 525, 526, 493), (491, 524, 525, 492), (490, 523, 524, 491), (489, 522, 523, 490), (488, 521, 522, 489), (487, 520, 521, 488), (486, 519, 520, 487), (485, 518, 519, 486), (484, 517, 518, 485), (483, 516, 517, 484), (482, 515, 516, 483), (481, 514, 515, 482), (480, 513, 514, 481), (511, 512, 513, 480), (384, 575, 544, 385), (385, 544, 545, 386), (386, 545, 546, 387), (387, 546, 547, 388), (388, 547, 548, 389), (389, 548, 549, 390), (390, 549, 550, 391), (391, 550, 551, 392), (392, 551, 552, 393), (393, 552, 553, 394), (394, 553, 554, 395), (395, 554, 555, 396), (396, 555, 556, 397), (397, 556, 557, 398), (398, 557, 558, 399), (399, 558, 559, 400), (400, 559, 560, 401), (401, 560, 561, 402), (402, 561, 562, 403), (403, 562, 563, 404), (404, 563, 564, 405), (405, 564, 565, 406), (406, 565, 566, 407), (407, 566, 567, 408), (408, 567, 568, 409), (409, 568, 569, 410), (410, 569, 570, 411), (411, 570, 571, 412), (412, 571, 572, 413), (413, 572, 573, 414), (414, 573, 574, 415), (415, 574, 575, 384), (64, 607, 576, 65), (65, 576, 577, 66), (66, 577, 578, 67), (67, 578, 579, 68), (68, 579, 580, 69), (69, 580, 581, 70), (70, 581, 582, 71), (71, 582, 583, 72), (72, 583, 584, 73), (73, 584, 585, 74), (74, 585, 586, 75), (75, 586, 587, 76), (76, 587, 588, 77), (77, 588, 589, 78), (78, 589, 590, 79), (79, 590, 591, 80), (80, 591, 592, 81), (81, 592, 593, 82), (82, 593, 594, 83), (83, 594, 595, 84), (84, 595, 596, 85), (85, 596, 597, 86), (86, 597, 598, 87), (87, 598, 599, 88), (88, 599, 600, 89), (89, 600, 601, 90), (90, 601, 602, 91), (91, 602, 603, 92), (92, 603, 604, 93), (93, 604, 605, 94), (94, 605, 606, 95), (95, 606, 607, 64)])
me_cylinder.polygons.foreach_set('use_smooth', [True] * 578)
me_cylinder.polygons.foreach_set('material_index', [0, 0, 0, 0, 0, 0, 0, 0, 0, 0, 0, 0, 0, 0, 0, 0, 0, 0, 0, 0, 0, 0, 0, 0, 0, 0, 0, 0, 0, 0, 0, 0, 0, 2, 2, 2, 2, 2, 2, 2, 2, 2, 2, 2, 2, 2, 2, 2, 2, 2, 2, 2, 2, 2, 2, 2, 2, 2, 2, 2, 2, 2, 2, 2, 2, 2, 2, 2, 2, 2, 2, 2, 2, 2, 2, 2, 2, 2, 2, 2, 2, 2, 2, 2, 2, 2, 2, 2, 2, 2, 2, 2, 2, 2, 2, 2, 2, 2, 2, 2, 2, 2, 2, 2, 2, 2, 2, 2, 2, 2, 2, 2, 2, 2, 2, 2, 2, 2, 2, 2, 2, 2, 2, 2, 2, 2, 2, 2, 2, 2, 2, 2, 2, 2, 2, 2, 2, 2, 2, 2, 2, 2, 2, 2, 2, 2, 2, 2, 2, 2, 2, 2, 2, 2, 2, 2, 2, 2, 2, 2, 2, 2, 2, 2, 2, 2, 2, 2, 2, 2, 2, 2, 2, 2, 2, 2, 2, 2, 2, 2, 2, 2, 2, 2, 2, 2, 2, 2, 2, 2, 2, 2, 2, 2, 2, 2, 2, 2, 2, 2, 2, 2, 2, 2, 2, 2, 2, 2, 2, 2, 2, 2, 2, 2, 2, 2, 2, 2, 2, 2, 2, 2, 2, 2, 2, 2, 2, 2, 2, 2, 2, 2, 2, 2, 2, 2, 2, 2, 2, 2, 2, 2, 2, 2, 2, 2, 2, 2, 2, 2, 2, 2, 2, 2, 2, 2, 2, 2, 2, 2, 2, 2, 2, 2, 2, 2, 2, 2, 2, 2, 2, 2, 2, 2, 2, 2, 2, 2, 2, 2, 2, 2, 2, 2, 2, 2, 2, 2, 2, 2, 2, 2, 2, 2, 2, 2, 2, 2, 2, 2, 2, 2, 2, 2, 2, 2, 2, 2, 2, 2, 2, 2, 2, 2, 2, 2, 2, 2, 2, 2, 2, 2, 0, 0, 0, 0, 0, 0, 0, 0, 0, 0, 0, 0, 0, 0, 0, 0, 0, 0, 0, 0, 0, 0, 0, 0, 0, 0, 0, 0, 0, 0, 0, 0, 1, 1, 1, 1, 1, 1, 1, 1, 1, 1, 1, 1, 1, 1, 1, 1, 1, 1, 1, 1, 1, 1, 1, 1, 1, 1, 1, 1, 1, 1, 1, 1, 0, 0, 0, 0, 0, 0, 0, 0, 0, 0, 0, 0, 0, 0, 0, 0, 0, 0, 0, 0, 0, 0, 0, 0, 0, 0, 0, 0, 0, 0, 0, 0, 0, 0, 0, 0, 0, 0, 0, 0, 0, 0, 0, 0, 0, 0, 0, 0, 0, 0, 0, 0, 0, 0, 0, 0, 0, 0, 0, 0, 0, 0, 0, 0, 0, 0, 0, 0, 0, 0, 0, 0, 0, 0, 0, 0, 0, 0, 0, 0, 0, 0, 0, 0, 0, 0, 0, 0, 0, 0, 0, 0, 0, 0, 0, 0, 0, 0, 0, 0, 0, 0, 0, 0, 0, 0, 0, 0, 0, 0, 0, 0, 0, 0, 0, 0, 0, 0, 0, 0, 0, 0, 0, 0, 0, 0, 0, 0, 0, 0, 0, 0, 0, 0, 0, 0, 0, 0, 0, 0, 0, 0, 0, 0, 0, 0, 0, 0, 0, 0, 0, 0, 0, 0, 0, 0, 0, 0, 0, 0, 1, 1, 1, 1, 1, 1, 1, 1, 1, 1, 1, 1, 1, 1, 1, 1, 1, 1, 1, 1, 1, 1, 1, 1, 1, 1, 1, 1, 1, 1, 1, 1])
_uv = me_cylinder.uv_layers.new(name='UVMap')
_uv.uv.foreach_set('vector', [1.0, 0.9608, 1.0, 1.0, 0.9688, 1.0, 0.9688, 0.9608, 0.9688, 0.9608, 0.9688, 1.0, 0.9375, 1.0, 0.9375, 0.9608, 0.9375, 0.9608, 0.9375, 1.0, 0.9062, 1.0, 0.9062, 0.9608, 0.9062, 0.9608, 0.9062, 1.0, 0.875, 1.0, 0.875, 0.9608, 0.875, 0.9608, 0.875, 1.0, 0.8438, 1.0, 0.8438, 0.9608, 0.8438, 0.9608, 0.8438, 1.0, 0.8125, 1.0, 0.8125, 0.9608, 0.8125, 0.9608, 0.8125, 1.0, 0.7812, 1.0, 0.7812, 0.9608, 0.7812, 0.9608, 0.7812, 1.0, 0.75, 1.0, 0.75, 0.9608, 0.75, 0.9608, 0.75, 1.0, 0.7188, 1.0, 0.7188, 0.9608, 0.7188, 0.9608, 0.7188, 1.0, 0.6875, 1.0, 0.6875, 0.9608, 0.6875, 0.9608, 0.6875, 1.0, 0.6562, 1.0, 0.6562, 0.9608, 0.6562, 0.9608, 0.6562, 1.0, 0.625, 1.0, 0.625, 0.9608, 0.625, 0.9608, 0.625, 1.0, 0.5938, 1.0, 0.5938, 0.9608, 0.5938, 0.9608, 0.5938, 1.0, 0.5625, 1.0, 0.5625, 0.9608, 0.5625, 0.9608, 0.5625, 1.0, 0.5312, 1.0, 0.5312, 0.9608, 0.5312, 0.9608, 0.5312, 1.0, 0.5, 1.0, 0.5, 0.9608, 0.5, 0.9608, 0.5, 1.0, 0.4688, 1.0, 0.4688, 0.9608, 0.4688, 0.9608, 0.4688, 1.0, 0.4375, 1.0, 0.4375, 0.9608, 0.4375, 0.9608, 0.4375, 1.0, 0.4062, 1.0, 0.4062, 0.9608, 0.4062, 0.9608, 0.4062, 1.0, 0.375, 1.0, 0.375, 0.9608, 0.375, 0.9608, 0.375, 1.0, 0.3438, 1.0, 0.3438, 0.9608, 0.3438, 0.9608, 0.3438, 1.0, 0.3125, 1.0, 0.3125, 0.9608, 0.3125, 0.9608, 0.3125, 1.0, 0.2812, 1.0, 0.2812, 0.9608, 0.2812, 0.9608, 0.2812, 1.0, 0.25, 1.0, 0.25, 0.9608, 0.25, 0.9608, 0.25, 1.0, 0.2188, 1.0, 0.2188, 0.9608, 0.2188, 0.9608, 0.2188, 1.0, 0.1875, 1.0, 0.1875, 0.9608, 0.1875, 0.9608, 0.1875, 1.0, 0.1562, 1.0, 0.1562, 0.9608, 0.1562, 0.9608, 0.1562, 1.0, 0.125, 1.0, 0.125, 0.9608, 0.125, 0.9608, 0.125, 1.0, 0.09375, 1.0, 0.09375, 0.9608, 0.09375, 0.9608, 0.09375, 1.0, 0.0625, 1.0, 0.0625, 0.9608, 0.2968, 0.4854, 0.25, 0.49, 0.2032, 0.4854, 0.1582, 0.4717, 0.1167, 0.4496, 0.08029, 0.4197, 0.05045, 0.3833, 0.02827, 0.3418, 0.01461, 0.2968, 0.01, 0.25, 0.01461, 0.2032, 0.02827, 0.1582, 0.05045, 0.1167, 0.08029, 0.08029, 0.1167, 0.05045, 0.1582, 0.02827, 0.2032, 0.01461, 0.25, 0.01, 0.2968, 0.01461, 0.3418, 0.02827, 0.3833, 0.05045, 0.4197, 0.08029, 0.4496, 0.1167, 0.4717, 0.1582, 0.4854, 0.2032, 0.49, 0.25, 0.4854, 0.2968, 0.4717, 0.3418, 0.4496, 0.3833, 0.4197, 0.4197, 0.3833, 0.4496, 0.3418, 0.4717, 0.0625, 0.9608, 0.0625, 1.0, 0.03125, 1.0, 0.03125, 0.9608, 0.03125, 0.9608, 0.03125, 1.0, 0.0, 1.0, 0.0, 0.9608, 0.875, 0.5, 0.8438, 0.5, 0.8438, 0.5, 0.875, 0.5, 0.03125, 0.5473, 0.03125, 0.5946, 0.0, 0.5946, 0.0, 0.5473, 0.0625, 0.5473, 0.0625, 0.5946, 0.03125, 0.5946, 0.03125, 0.5473, 0.09375, 0.5473, 0.09375, 0.5946, 0.0625, 0.5946, 0.0625, 0.5473, 0.125, 0.5473, 0.125, 0.5946, 0.09375, 0.5946, 0.09375, 0.5473, 0.1562, 0.5473, 0.1562, 0.5946, 0.125, 0.5946, 0.125, 0.5473, 0.1875, 0.5473, 0.1875, 0.5946, 0.1562, 0.5946, 0.1562, 0.5473, 0.2188, 0.5473, 0.2188, 0.5946, 0.1875, 0.5946, 0.1875, 0.5473, 0.25, 0.5473, 0.25, 0.5946, 0.2188, 0.5946, 0.2188, 0.5473, 0.2812, 0.5473, 0.2812, 0.5946, 0.25, 0.5946, 0.25, 0.5473, 0.3125, 0.5473, 0.3125, 0.5946, 0.2812, 0.5946, 0.2812, 0.5473, 0.3438, 0.5473, 0.3438, 0.5946, 0.3125, 0.5946, 0.3125, 0.5473, 0.375, 0.5473, 0.375, 0.5946, 0.3438, 0.5946, 0.3438, 0.5473, 0.4062, 0.5473, 0.4063, 0.5946, 0.375, 0.5946, 0.375, 0.5473, 0.4375, 0.5473, 0.4375, 0.5946, 0.4063, 0.5946, 0.4062, 0.5473, 0.4688, 0.5473, 0.4688, 0.5946, 0.4375, 0.5946, 0.4375, 0.5473, 0.5, 0.5473, 0.5, 0.5946, 0.4688, 0.5946, 0.4688, 0.5473, 0.5312, 0.5473, 0.5312, 0.5946, 0.5, 0.5946, 0.5, 0.5473, 0.5625, 0.5473, 0.5625, 0.5946, 0.5312, 0.5946, 0.5312, 0.5473, 0.5938, 0.5473, 0.5938, 0.5946, 0.5625, 0.5946, 0.5625, 0.5473, 0.625, 0.5473, 0.625, 0.5946, 0.5938, 0.5946, 0.5938, 0.5473, 0.6562, 0.5473, 0.6562, 0.5946, 0.625, 0.5946, 0.625, 0.5473, 0.6875, 0.5473, 0.6875, 0.5946, 0.6562, 0.5946, 0.6562, 0.5473, 0.7188, 0.5473, 0.7188, 0.5946, 0.6875, 0.5946, 0.6875, 0.5473, 0.75, 0.5473, 0.75, 0.5946, 0.7188, 0.5946, 0.7188, 0.5473, 0.7812, 0.5473, 0.7812, 0.5946, 0.75, 0.5946, 0.75, 0.5473, 0.8125, 0.5473, 0.8125, 0.5946, 0.7812, 0.5946, 0.7812, 0.5473, 0.8438, 0.5473, 0.8438, 0.5946, 0.8125, 0.5946, 0.8125, 0.5473, 0.875, 0.5473, 0.875, 0.5946, 0.8438, 0.5946, 0.8438, 0.5473, 0.9062, 0.5473, 0.9062, 0.5946, 0.875, 0.5946, 0.875, 0.5473, 0.9375, 0.5473, 0.9375, 0.5946, 0.9062, 0.5946, 0.9062, 0.5473, 0.9688, 0.5473, 0.9688, 0.5946, 0.9375, 0.5946, 0.9375, 0.5473, 1.0, 0.5473, 1.0, 0.5946, 0.9688, 0.5946, 0.9688, 0.5473, 1.0, 0.5355, 1.0, 0.5473, 0.9688, 0.5473, 0.9688, 0.5355, 0.9688, 0.5355, 0.9688, 0.5473, 0.9375, 0.5473, 0.9375, 0.5355, 0.9375, 0.5355, 0.9375, 0.5473, 0.9062, 0.5473, 0.9062, 0.5355, 0.9062, 0.5355, 0.9062, 0.5473, 0.875, 0.5473, 0.875, 0.5355, 0.875, 0.5355, 0.875, 0.5473, 0.8438, 0.5473, 0.8438, 0.5355, 0.8438, 0.5355, 0.8438, 0.5473, 0.8125, 0.5473, 0.8125, 0.5355, 0.8125, 0.5355, 0.8125, 0.5473, 0.7812, 0.5473, 0.7812, 0.5355, 0.7812, 0.5355, 0.7812, 0.5473, 0.75, 0.5473, 0.75, 0.5355, 0.75, 0.5355, 0.75, 0.5473, 0.7188, 0.5473, 0.7188, 0.5355, 0.7188, 0.5355, 0.7188, 0.5473, 0.6875, 0.5473, 0.6875, 0.5355, 0.6875, 0.5355, 0.6875, 0.5473, 0.6562, 0.5473, 0.6562, 0.5355, 0.6562, 0.5355, 0.6562, 0.5473, 0.625, 0.5473, 0.625, 0.5355, 0.625, 0.5355, 0.625, 0.5473, 0.5938, 0.5473, 0.5938, 0.5355, 0.5938, 0.5355, 0.5938, 0.5473, 0.5625, 0.5473, 0.5625, 0.5355, 0.5625, 0.5355, 0.5625, 0.5473, 0.5312, 0.5473, 0.5312, 0.5355, 0.5312, 0.5355, 0.5312, 0.5473, 0.5, 0.5473, 0.5, 0.5355, 0.5, 0.5355, 0.5, 0.5473, 0.4688, 0.5473, 0.4688, 0.5355, 0.4688, 0.5355, 0.4688, 0.5473, 0.4375, 0.5473, 0.4375, 0.5355, 0.4375, 0.5355, 0.4375, 0.5473, 0.4062, 0.5473, 0.4062, 0.5355, 0.4062, 0.5355, 0.4062, 0.5473, 0.375, 0.5473, 0.375, 0.5355, 0.375, 0.5355, 0.375, 0.5473, 0.3438, 0.5473, 0.3438, 0.5355, 0.3438, 0.5355, 0.3438, 0.5473, 0.3125, 0.5473, 0.3125, 0.5355, 0.3125, 0.5355, 0.3125, 0.5473, 0.2812, 0.5473, 0.2812, 0.5355, 0.2812, 0.5355, 0.2812, 0.5473, 0.25, 0.5473, 0.25, 0.5355, 0.25, 0.5355, 0.25, 0.5473, 0.2188, 0.5473, 0.2188, 0.5355, 0.2188, 0.5355, 0.2188, 0.5473, 0.1875, 0.5473, 0.1875, 0.5355, 0.1875, 0.5355, 0.1875, 0.5473, 0.1562, 0.5473, 0.1562, 0.5355, 0.1562, 0.5355, 0.1562, 0.5473, 0.125, 0.5473, 0.125, 0.5355, 0.125, 0.5355, 0.125, 0.5473, 0.09375, 0.5473, 0.09375, 0.5355, 0.09375, 0.5355, 0.09375, 0.5473, 0.0625, 0.5473, 0.0625, 0.5355, 0.0625, 0.5355, 0.0625, 0.5473, 0.03125, 0.5473, 0.03125, 0.5355, 0.03125, 0.5355, 0.03125, 0.5473, 0.0, 0.5473, 0.0, 0.5355, 0.03125, 0.5177, 0.03125, 0.5237, 0.0, 0.5237, 0.0, 0.5177, 0.0625, 0.5177, 0.0625, 0.5237, 0.03125, 0.5237, 0.03125, 0.5177, 0.09375, 0.5177, 0.09375, 0.5237, 0.0625, 0.5237, 0.0625, 0.5177, 0.125, 0.5177, 0.125, 0.5237, 0.09375, 0.5237, 0.09375, 0.5177, 0.1562, 0.5177, 0.1562, 0.5237, 0.125, 0.5237, 0.125, 0.5177, 0.1875, 0.5177, 0.1875, 0.5237, 0.1562, 0.5237, 0.1562, 0.5177, 0.2188, 0.5177, 0.2188, 0.5237, 0.1875, 0.5237, 0.1875, 0.5177, 0.25, 0.5177, 0.25, 0.5237, 0.2188, 0.5237, 0.2188, 0.5177, 0.2812, 0.5177, 0.2812, 0.5237, 0.25, 0.5237, 0.25, 0.5177, 0.3125, 0.5177, 0.3125, 0.5237, 0.2812, 0.5237, 0.2812, 0.5177, 0.3438, 0.5177, 0.3438, 0.5237, 0.3125, 0.5237, 0.3125, 0.5177, 0.375, 0.5177, 0.375, 0.5237, 0.3438, 0.5237, 0.3438, 0.5177, 0.4062, 0.5177, 0.4062, 0.5237, 0.375, 0.5237, 0.375, 0.5177, 0.4375, 0.5177, 0.4375, 0.5237, 0.4062, 0.5237, 0.4062, 0.5177, 0.4688, 0.5177, 0.4688, 0.5237, 0.4375, 0.5237, 0.4375, 0.5177, 0.5, 0.5177, 0.5, 0.5237, 0.4688, 0.5237, 0.4688, 0.5177, 0.5312, 0.5177, 0.5312, 0.5237, 0.5, 0.5237, 0.5, 0.5177, 0.5625, 0.5177, 0.5625, 0.5237, 0.5312, 0.5237, 0.5312, 0.5177, 0.5938, 0.5177, 0.5938, 0.5237, 0.5625, 0.5237, 0.5625, 0.5177, 0.625, 0.5177, 0.625, 0.5237, 0.5938, 0.5237, 0.5938, 0.5177, 0.6562, 0.5177, 0.6562, 0.5237, 0.625, 0.5237, 0.625, 0.5177, 0.6875, 0.5177, 0.6875, 0.5237, 0.6562, 0.5237, 0.6562, 0.5177, 0.7188, 0.5177, 0.7188, 0.5237, 0.6875, 0.5237, 0.6875, 0.5177, 0.75, 0.5177, 0.75, 0.5237, 0.7188, 0.5237, 0.7188, 0.5177, 0.7812, 0.5177, 0.7812, 0.5237, 0.75, 0.5237, 0.75, 0.5177, 0.8125, 0.5177, 0.8125, 0.5237, 0.7812, 0.5237, 0.7812, 0.5177, 0.8438, 0.5177, 0.8438, 0.5237, 0.8125, 0.5237, 0.8125, 0.5177, 0.875, 0.5177, 0.875, 0.5237, 0.8438, 0.5237, 0.8438, 0.5177, 0.9062, 0.5177, 0.9062, 0.5237, 0.875, 0.5237, 0.875, 0.5177, 0.9375, 0.5177, 0.9375, 0.5237, 0.9062, 0.5237, 0.9062, 0.5177, 0.9688, 0.5177, 0.9688, 0.5237, 0.9375, 0.5237, 0.9375, 0.5177, 1.0, 0.5177, 1.0, 0.5237, 0.9688, 0.5237, 0.9688, 0.5177, 0.03125, 0.5296, 0.03125, 0.5355, 0.0, 0.5355, 0.0, 0.5296, 0.0625, 0.5296, 0.0625, 0.5355, 0.03125, 0.5355, 0.03125, 0.5296, 0.09375, 0.5296, 0.09375, 0.5355, 0.0625, 0.5355, 0.0625, 0.5296, 0.125, 0.5296, 0.125, 0.5355, 0.09375, 0.5355, 0.09375, 0.5296, 0.1562, 0.5296, 0.1562, 0.5355, 0.125, 0.5355, 0.125, 0.5296, 0.1875, 0.5296, 0.1875, 0.5355, 0.1562, 0.5355, 0.1562, 0.5296, 0.2188, 0.5296, 0.2188, 0.5355, 0.1875, 0.5355, 0.1875, 0.5296, 0.25, 0.5296, 0.25, 0.5355, 0.2188, 0.5355, 0.2188, 0.5296, 0.2812, 0.5296, 0.2812, 0.5355, 0.25, 0.5355, 0.25, 0.5296, 0.3125, 0.5296, 0.3125, 0.5355, 0.2812, 0.5355, 0.2812, 0.5296, 0.3438, 0.5296, 0.3438, 0.5355, 0.3125, 0.5355, 0.3125, 0.5296, 0.375, 0.5296, 0.375, 0.5355, 0.3438, 0.5355, 0.3438, 0.5296, 0.4062, 0.5296, 0.4062, 0.5355, 0.375, 0.5355, 0.375, 0.5296, 0.4375, 0.5296, 0.4375, 0.5355, 0.4062, 0.5355, 0.4062, 0.5296, 0.4688, 0.5296, 0.4688, 0.5355, 0.4375, 0.5355, 0.4375, 0.5296, 0.5, 0.5296, 0.5, 0.5355, 0.4688, 0.5355, 0.4688, 0.5296, 0.5312, 0.5296, 0.5312, 0.5355, 0.5, 0.5355, 0.5, 0.5296, 0.5625, 0.5296, 0.5625, 0.5355, 0.5312, 0.5355, 0.5312, 0.5296, 0.5938, 0.5296, 0.5938, 0.5355, 0.5625, 0.5355, 0.5625, 0.5296, 0.625, 0.5296, 0.625, 0.5355, 0.5938, 0.5355, 0.5938, 0.5296, 0.6562, 0.5296, 0.6562, 0.5355, 0.625, 0.5355, 0.625, 0.5296, 0.6875, 0.5296, 0.6875, 0.5355, 0.6562, 0.5355, 0.6562, 0.5296, 0.7188, 0.5296, 0.7188, 0.5355, 0.6875, 0.5355, 0.6875, 0.5296, 0.75, 0.5296, 0.75, 0.5355, 0.7188, 0.5355, 0.7188, 0.5296, 0.7812, 0.5296, 0.7812, 0.5355, 0.75, 0.5355, 0.75, 0.5296, 0.8125, 0.5296, 0.8125, 0.5355, 0.7812, 0.5355, 0.7812, 0.5296, 0.8438, 0.5296, 0.8438, 0.5355, 0.8125, 0.5355, 0.8125, 0.5296, 0.875, 0.5296, 0.875, 0.5355, 0.8438, 0.5355, 0.8438, 0.5296, 0.9062, 0.5296, 0.9062, 0.5355, 0.875, 0.5355, 0.875, 0.5296, 0.9375, 0.5296, 0.9375, 0.5355, 0.9062, 0.5355, 0.9062, 0.5296, 0.9688, 0.5296, 0.9688, 0.5355, 0.9375, 0.5355, 0.9375, 0.5296, 1.0, 0.5296, 1.0, 0.5355, 0.9688, 0.5355, 0.9688, 0.5296, 1.0, 0.5059, 1.0, 0.5118, 0.9688, 0.5118, 0.9688, 0.5059, 0.9688, 0.5059, 0.9688, 0.5118, 0.9375, 0.5118, 0.9375, 0.5059, 0.9375, 0.5059, 0.9375, 0.5118, 0.9062, 0.5118, 0.9062, 0.5059, 0.9062, 0.5059, 0.9062, 0.5118, 0.875, 0.5118, 0.875, 0.5059, 0.875, 0.5059, 0.875, 0.5118, 0.8438, 0.5118, 0.8438, 0.5059, 0.8438, 0.5059, 0.8438, 0.5118, 0.8125, 0.5118, 0.8125, 0.5059, 0.8125, 0.5059, 0.8125, 0.5118, 0.7812, 0.5118, 0.7812, 0.5059, 0.7812, 0.5059, 0.7812, 0.5118, 0.75, 0.5118, 0.75, 0.5059, 0.75, 0.5059, 0.75, 0.5118, 0.7188, 0.5118, 0.7188, 0.5059, 0.7188, 0.5059, 0.7188, 0.5118, 0.6875, 0.5118, 0.6875, 0.5059, 0.6875, 0.5059, 0.6875, 0.5118, 0.6562, 0.5118, 0.6562, 0.5059, 0.6562, 0.5059, 0.6562, 0.5118, 0.625, 0.5118, 0.625, 0.5059, 0.625, 0.5059, 0.625, 0.5118, 0.5938, 0.5118, 0.5938, 0.5059, 0.5938, 0.5059, 0.5938, 0.5118, 0.5625, 0.5118, 0.5625, 0.5059, 0.5625, 0.5059, 0.5625, 0.5118, 0.5312, 0.5118, 0.5312, 0.5059, 0.5312, 0.5059, 0.5312, 0.5118, 0.5, 0.5118, 0.5, 0.5059, 0.5, 0.5059, 0.5, 0.5118, 0.4688, 0.5118, 0.4688, 0.5059, 0.4688, 0.5059, 0.4688, 0.5118, 0.4375, 0.5118, 0.4375, 0.5059, 0.4375, 0.5059, 0.4375, 0.5118, 0.4062, 0.5118, 0.4062, 0.5059, 0.4062, 0.5059, 0.4062, 0.5118, 0.375, 0.5118, 0.375, 0.5059, 0.375, 0.5059, 0.375, 0.5118, 0.3438, 0.5118, 0.3438, 0.5059, 0.3438, 0.5059, 0.3438, 0.5118, 0.3125, 0.5118, 0.3125, 0.5059, 0.3125, 0.5059, 0.3125, 0.5118, 0.2812, 0.5118, 0.2812, 0.5059, 0.2812, 0.5059, 0.2812, 0.5118, 0.25, 0.5118, 0.25, 0.5059, 0.25, 0.5059, 0.25, 0.5118, 0.2188, 0.5118, 0.2188, 0.5059, 0.2188, 0.5059, 0.2188, 0.5118, 0.1875, 0.5118, 0.1875, 0.5059, 0.1875, 0.5059, 0.1875, 0.5118, 0.1562, 0.5118, 0.1562, 0.5059, 0.1562, 0.5059, 0.1562, 0.5118, 0.125, 0.5118, 0.125, 0.5059, 0.125, 0.5059, 0.125, 0.5118, 0.09375, 0.5118, 0.09375, 0.5059, 0.09375, 0.5059, 0.09375, 0.5118, 0.0625, 0.5118, 0.0625, 0.5059, 0.0625, 0.5059, 0.0625, 0.5118, 0.03125, 0.5118, 0.03125, 0.5059, 0.03125, 0.5059, 0.03125, 0.5118, 0.0, 0.5118, 0.0, 0.5059, 0.75, 0.49, 0.7968, 0.4854, 0.8418, 0.4717, 0.8833, 0.4496, 0.9197, 0.4197, 0.9496, 0.3833, 0.9717, 0.3418, 0.9854, 0.2968, 0.99, 0.25, 0.9854, 0.2032, 0.9717, 0.1582, 0.9496, 0.1167, 0.9197, 0.08029, 0.8833, 0.05045, 0.8418, 0.02827, 0.7968, 0.01461, 0.75, 0.01, 0.7032, 0.01461, 0.6582, 0.02827, 0.6167, 0.05045, 0.5803, 0.08029, 0.5504, 0.1167, 0.5283, 0.1582, 0.5146, 0.2032, 0.51, 0.25, 0.5146, 0.2968, 0.5283, 0.3418, 0.5504, 0.3833, 0.5803, 0.4197, 0.6167, 0.4496, 0.6582, 0.4717, 0.7032, 0.4854, 0.5938, 0.5, 0.5625, 0.5, 0.5625, 0.5, 0.5938, 0.5, 0.3125, 0.5, 0.2812, 0.5, 0.2812, 0.5, 0.3125, 0.5, 1.0, 0.5, 0.9688, 0.5, 0.9688, 0.5, 1.0, 0.5, 0.03125, 0.5, 0.0, 0.5, 0.0, 0.5, 0.03125, 0.5, 0.7188, 0.5, 0.6875, 0.5, 0.6875, 0.5, 0.7188, 0.5, 0.4375, 0.5, 0.4062, 0.5, 0.4062, 0.5, 0.4375, 0.5, 0.1562, 0.5, 0.125, 0.5, 0.125, 0.5, 0.1562, 0.5, 0.8438, 0.5, 0.8125, 0.5, 0.8125, 0.5, 0.8438, 0.5, 0.5625, 0.5, 0.5312, 0.5, 0.5312, 0.5, 0.5625, 0.5, 0.2812, 0.5, 0.25, 0.5, 0.25, 0.5, 0.2812, 0.5, 0.9688, 0.5, 0.9375, 0.5, 0.9375, 0.5, 0.9688, 0.5, 0.6875, 0.5, 0.6562, 0.5, 0.6562, 0.5, 0.6875, 0.5, 0.4062, 0.5, 0.375, 0.5, 0.375, 0.5, 0.4062, 0.5, 0.125, 0.5, 0.09375, 0.5, 0.09375, 0.5, 0.125, 0.5, 0.8125, 0.5, 0.7812, 0.5, 0.7812, 0.5, 0.8125, 0.5, 0.5312, 0.5, 0.5, 0.5, 0.5, 0.5, 0.5312, 0.5, 0.25, 0.5, 0.2188, 0.5, 0.2188, 0.5, 0.25, 0.5, 0.9375, 0.5, 0.9062, 0.5, 0.9062, 0.5, 0.9375, 0.5, 0.6562, 0.5, 0.625, 0.5, 0.625, 0.5, 0.6562, 0.5, 0.375, 0.5, 0.3438, 0.5, 0.3438, 0.5, 0.375, 0.5, 0.09375, 0.5, 0.0625, 0.5, 0.0625, 0.5, 0.09375, 0.5, 0.7812, 0.5, 0.75, 0.5, 0.75, 0.5, 0.7812, 0.5, 0.5, 0.5, 0.4688, 0.5, 0.4688, 0.5, 0.5, 0.5, 0.2188, 0.5, 0.1875, 0.5, 0.1875, 0.5, 0.2188, 0.5, 0.9062, 0.5, 0.875, 0.5, 0.875, 0.5, 0.9062, 0.5, 0.625, 0.5, 0.5938, 0.5, 0.5938, 0.5, 0.625, 0.5, 0.3438, 0.5, 0.3125, 0.5, 0.3125, 0.5, 0.3438, 0.5, 0.0625, 0.5, 0.03125, 0.5, 0.03125, 0.5, 0.0625, 0.5, 0.75, 0.5, 0.7188, 0.5, 0.7188, 0.5, 0.75, 0.5, 0.4688, 0.5, 0.4375, 0.5, 0.4375, 0.5, 0.4688, 0.5, 0.1875, 0.5, 0.1562, 0.5, 0.1562, 0.5, 0.1875, 0.5, 0.03125, 0.5, 0.03125, 0.5059, 0.0, 0.5059, 0.0, 0.5, 0.0625, 0.5, 0.0625, 0.5059, 0.03125, 0.5059, 0.03125, 0.5, 0.09375, 0.5, 0.09375, 0.5059, 0.0625, 0.5059, 0.0625, 0.5, 0.125, 0.5, 0.125, 0.5059, 0.09375, 0.5059, 0.09375, 0.5, 0.1562, 0.5, 0.1562, 0.5059, 0.125, 0.5059, 0.125, 0.5, 0.1875, 0.5, 0.1875, 0.5059, 0.1562, 0.5059, 0.1562, 0.5, 0.2188, 0.5, 0.2188, 0.5059, 0.1875, 0.5059, 0.1875, 0.5, 0.25, 0.5, 0.25, 0.5059, 0.2188, 0.5059, 0.2188, 0.5, 0.2812, 0.5, 0.2812, 0.5059, 0.25, 0.5059, 0.25, 0.5, 0.3125, 0.5, 0.3125, 0.5059, 0.2812, 0.5059, 0.2812, 0.5, 0.3438, 0.5, 0.3438, 0.5059, 0.3125, 0.5059, 0.3125, 0.5, 0.375, 0.5, 0.375, 0.5059, 0.3438, 0.5059, 0.3438, 0.5, 0.4062, 0.5, 0.4062, 0.5059, 0.375, 0.5059, 0.375, 0.5, 0.4375, 0.5, 0.4375, 0.5059, 0.4062, 0.5059, 0.4062, 0.5, 0.4688, 0.5, 0.4688, 0.5059, 0.4375, 0.5059, 0.4375, 0.5, 0.5, 0.5, 0.5, 0.5059, 0.4688, 0.5059, 0.4688, 0.5, 0.5312, 0.5, 0.5312, 0.5059, 0.5, 0.5059, 0.5, 0.5, 0.5625, 0.5, 0.5625, 0.5059, 0.5312, 0.5059, 0.5312, 0.5, 0.5938, 0.5, 0.5938, 0.5059, 0.5625, 0.5059, 0.5625, 0.5, 0.625, 0.5, 0.625, 0.5059, 0.5938, 0.5059, 0.5938, 0.5, 0.6562, 0.5, 0.6562, 0.5059, 0.625, 0.5059, 0.625, 0.5, 0.6875, 0.5, 0.6875, 0.5059, 0.6562, 0.5059, 0.6562, 0.5, 0.7188, 0.5, 0.7188, 0.5059, 0.6875, 0.5059, 0.6875, 0.5, 0.75, 0.5, 0.75, 0.5059, 0.7188, 0.5059, 0.7188, 0.5, 0.7812, 0.5, 0.7812, 0.5059, 0.75, 0.5059, 0.75, 0.5, 0.8125, 0.5, 0.8125, 0.5059, 0.7812, 0.5059, 0.7812, 0.5, 0.8438, 0.5, 0.8438, 0.5059, 0.8125, 0.5059, 0.8125, 0.5, 0.875, 0.5, 0.875, 0.5059, 0.8438, 0.5059, 0.8438, 0.5, 0.9062, 0.5, 0.9062, 0.5059, 0.875, 0.5059, 0.875, 0.5, 0.9375, 0.5, 0.9375, 0.5059, 0.9062, 0.5059, 0.9062, 0.5, 0.9688, 0.5, 0.9688, 0.5059, 0.9375, 0.5059, 0.9375, 0.5, 1.0, 0.5, 1.0, 0.5059, 0.9688, 0.5059, 0.9688, 0.5, 1.0, 0.5118, 1.0, 0.5177, 0.9688, 0.5177, 0.9688, 0.5118, 0.9688, 0.5118, 0.9688, 0.5177, 0.9375, 0.5177, 0.9375, 0.5118, 0.9375, 0.5118, 0.9375, 0.5177, 0.9062, 0.5177, 0.9062, 0.5118, 0.9062, 0.5118, 0.9062, 0.5177, 0.875, 0.5177, 0.875, 0.5118, 0.875, 0.5118, 0.875, 0.5177, 0.8438, 0.5177, 0.8438, 0.5118, 0.8438, 0.5118, 0.8438, 0.5177, 0.8125, 0.5177, 0.8125, 0.5118, 0.8125, 0.5118, 0.8125, 0.5177, 0.7812, 0.5177, 0.7812, 0.5118, 0.7812, 0.5118, 0.7812, 0.5177, 0.75, 0.5177, 0.75, 0.5118, 0.75, 0.5118, 0.75, 0.5177, 0.7188, 0.5177, 0.7188, 0.5118, 0.7188, 0.5118, 0.7188, 0.5177, 0.6875, 0.5177, 0.6875, 0.5118, 0.6875, 0.5118, 0.6875, 0.5177, 0.6562, 0.5177, 0.6562, 0.5118, 0.6562, 0.5118, 0.6562, 0.5177, 0.625, 0.5177, 0.625, 0.5118, 0.625, 0.5118, 0.625, 0.5177, 0.5938, 0.5177, 0.5938, 0.5118, 0.5938, 0.5118, 0.5938, 0.5177, 0.5625, 0.5177, 0.5625, 0.5118, 0.5625, 0.5118, 0.5625, 0.5177, 0.5312, 0.5177, 0.5312, 0.5118, 0.5312, 0.5118, 0.5312, 0.5177, 0.5, 0.5177, 0.5, 0.5118, 0.5, 0.5118, 0.5, 0.5177, 0.4688, 0.5177, 0.4688, 0.5118, 0.4688, 0.5118, 0.4688, 0.5177, 0.4375, 0.5177, 0.4375, 0.5118, 0.4375, 0.5118, 0.4375, 0.5177, 0.4062, 0.5177, 0.4062, 0.5118, 0.4062, 0.5118, 0.4062, 0.5177, 0.375, 0.5177, 0.375, 0.5118, 0.375, 0.5118, 0.375, 0.5177, 0.3438, 0.5177, 0.3438, 0.5118, 0.3438, 0.5118, 0.3438, 0.5177, 0.3125, 0.5177, 0.3125, 0.5118, 0.3125, 0.5118, 0.3125, 0.5177, 0.2812, 0.5177, 0.2812, 0.5118, 0.2812, 0.5118, 0.2812, 0.5177, 0.25, 0.5177, 0.25, 0.5118, 0.25, 0.5118, 0.25, 0.5177, 0.2188, 0.5177, 0.2188, 0.5118, 0.2188, 0.5118, 0.2188, 0.5177, 0.1875, 0.5177, 0.1875, 0.5118, 0.1875, 0.5118, 0.1875, 0.5177, 0.1562, 0.5177, 0.1562, 0.5118, 0.1562, 0.5118, 0.1562, 0.5177, 0.125, 0.5177, 0.125, 0.5118, 0.125, 0.5118, 0.125, 0.5177, 0.09375, 0.5177, 0.09375, 0.5118, 0.09375, 0.5118, 0.09375, 0.5177, 0.0625, 0.5177, 0.0625, 0.5118, 0.0625, 0.5118, 0.0625, 0.5177, 0.03125, 0.5177, 0.03125, 0.5118, 0.03125, 0.5118, 0.03125, 0.5177, 0.0, 0.5177, 0.0, 0.5118, 1.0, 0.5237, 1.0, 0.5296, 0.9688, 0.5296, 0.9688, 0.5237, 0.9688, 0.5237, 0.9688, 0.5296, 0.9375, 0.5296, 0.9375, 0.5237, 0.9375, 0.5237, 0.9375, 0.5296, 0.9062, 0.5296, 0.9062, 0.5237, 0.9062, 0.5237, 0.9062, 0.5296, 0.875, 0.5296, 0.875, 0.5237, 0.875, 0.5237, 0.875, 0.5296, 0.8438, 0.5296, 0.8438, 0.5237, 0.8438, 0.5237, 0.8438, 0.5296, 0.8125, 0.5296, 0.8125, 0.5237, 0.8125, 0.5237, 0.8125, 0.5296, 0.7812, 0.5296, 0.7812, 0.5237, 0.7812, 0.5237, 0.7812, 0.5296, 0.75, 0.5296, 0.75, 0.5237, 0.75, 0.5237, 0.75, 0.5296, 0.7188, 0.5296, 0.7188, 0.5237, 0.7188, 0.5237, 0.7188, 0.5296, 0.6875, 0.5296, 0.6875, 0.5237, 0.6875, 0.5237, 0.6875, 0.5296, 0.6562, 0.5296, 0.6562, 0.5237, 0.6562, 0.5237, 0.6562, 0.5296, 0.625, 0.5296, 0.625, 0.5237, 0.625, 0.5237, 0.625, 0.5296, 0.5938, 0.5296, 0.5938, 0.5237, 0.5938, 0.5237, 0.5938, 0.5296, 0.5625, 0.5296, 0.5625, 0.5237, 0.5625, 0.5237, 0.5625, 0.5296, 0.5312, 0.5296, 0.5312, 0.5237, 0.5312, 0.5237, 0.5312, 0.5296, 0.5, 0.5296, 0.5, 0.5237, 0.5, 0.5237, 0.5, 0.5296, 0.4688, 0.5296, 0.4688, 0.5237, 0.4688, 0.5237, 0.4688, 0.5296, 0.4375, 0.5296, 0.4375, 0.5237, 0.4375, 0.5237, 0.4375, 0.5296, 0.4062, 0.5296, 0.4062, 0.5237, 0.4062, 0.5237, 0.4062, 0.5296, 0.375, 0.5296, 0.375, 0.5237, 0.375, 0.5237, 0.375, 0.5296, 0.3438, 0.5296, 0.3438, 0.5237, 0.3438, 0.5237, 0.3438, 0.5296, 0.3125, 0.5296, 0.3125, 0.5237, 0.3125, 0.5237, 0.3125, 0.5296, 0.2812, 0.5296, 0.2812, 0.5237, 0.2812, 0.5237, 0.2812, 0.5296, 0.25, 0.5296, 0.25, 0.5237, 0.25, 0.5237, 0.25, 0.5296, 0.2188, 0.5296, 0.2188, 0.5237, 0.2188, 0.5237, 0.2188, 0.5296, 0.1875, 0.5296, 0.1875, 0.5237, 0.1875, 0.5237, 0.1875, 0.5296, 0.1562, 0.5296, 0.1562, 0.5237, 0.1562, 0.5237, 0.1562, 0.5296, 0.125, 0.5296, 0.125, 0.5237, 0.125, 0.5237, 0.125, 0.5296, 0.09375, 0.5296, 0.09375, 0.5237, 0.09375, 0.5237, 0.09375, 0.5296, 0.0625, 0.5296, 0.0625, 0.5237, 0.0625, 0.5237, 0.0625, 0.5296, 0.03125, 0.5296, 0.03125, 0.5237, 0.03125, 0.5237, 0.03125, 0.5296, 0.0, 0.5296, 0.0, 0.5237, 0.03125, 0.5964, 0.03125, 0.8511, 0.0, 0.8511, 0.0, 0.5964, 0.0625, 0.5964, 0.0625, 0.8511, 0.03125, 0.8511, 0.03125, 0.5964, 0.09375, 0.5964, 0.09375, 0.8511, 0.0625, 0.8511, 0.0625, 0.5964, 0.125, 0.5964, 0.125, 0.8511, 0.09375, 0.8511, 0.09375, 0.5964, 0.1562, 0.5964, 0.1562, 0.8511, 0.125, 0.8511, 0.125, 0.5964, 0.1875, 0.5964, 0.1875, 0.8511, 0.1562, 0.8511, 0.1562, 0.5964, 0.2188, 0.5964, 0.2188, 0.8511, 0.1875, 0.8511, 0.1875, 0.5964, 0.25, 0.5964, 0.25, 0.8511, 0.2188, 0.8511, 0.2188, 0.5964, 0.2812, 0.5964, 0.2812, 0.8511, 0.25, 0.8511, 0.25, 0.5964, 0.3125, 0.5964, 0.3125, 0.8511, 0.2812, 0.8511, 0.2812, 0.5964, 0.3438, 0.5964, 0.3438, 0.8511, 0.3125, 0.8511, 0.3125, 0.5964, 0.375, 0.5964, 0.375, 0.8511, 0.3438, 0.8511, 0.3438, 0.5964, 0.4063, 0.5964, 0.4062, 0.8511, 0.375, 0.8511, 0.375, 0.5964, 0.4375, 0.5964, 0.4375, 0.8511, 0.4062, 0.8511, 0.4063, 0.5964, 0.4688, 0.5964, 0.4688, 0.8511, 0.4375, 0.8511, 0.4375, 0.5964, 0.5, 0.5964, 0.5, 0.8511, 0.4688, 0.8511, 0.4688, 0.5964, 0.5312, 0.5964, 0.5312, 0.8511, 0.5, 0.8511, 0.5, 0.5964, 0.5625, 0.5964, 0.5625, 0.8511, 0.5312, 0.8511, 0.5312, 0.5964, 0.5938, 0.5964, 0.5938, 0.8511, 0.5625, 0.8511, 0.5625, 0.5964, 0.625, 0.5964, 0.625, 0.8511, 0.5938, 0.8511, 0.5938, 0.5964, 0.6562, 0.5964, 0.6562, 0.8511, 0.625, 0.8511, 0.625, 0.5964, 0.6875, 0.5964, 0.6875, 0.8511, 0.6562, 0.8511, 0.6562, 0.5964, 0.7188, 0.5964, 0.7188, 0.8511, 0.6875, 0.8511, 0.6875, 0.5964, 0.75, 0.5964, 0.75, 0.8511, 0.7188, 0.8511, 0.7188, 0.5964, 0.7812, 0.5964, 0.7812, 0.8511, 0.75, 0.8511, 0.75, 0.5964, 0.8125, 0.5964, 0.8125, 0.8511, 0.7812, 0.8511, 0.7812, 0.5964, 0.8438, 0.5964, 0.8438, 0.8511, 0.8125, 0.8511, 0.8125, 0.5964, 0.875, 0.5964, 0.875, 0.8511, 0.8438, 0.8511, 0.8438, 0.5964, 0.9062, 0.5964, 0.9062, 0.8511, 0.875, 0.8511, 0.875, 0.5964, 0.9375, 0.5964, 0.9375, 0.8511, 0.9062, 0.8511, 0.9062, 0.5964, 0.9688, 0.5964, 0.9688, 0.8511, 0.9375, 0.8511, 0.9375, 0.5964, 1.0, 0.5964, 1.0, 0.8511, 0.9688, 0.8511, 0.9688, 0.5964, 0.03125, 0.8511, 0.03125, 0.8567, 0.0, 0.8567, 0.0, 0.8511, 0.0625, 0.8511, 0.0625, 0.8567, 0.03125, 0.8567, 0.03125, 0.8511, 0.09375, 0.8511, 0.09375, 0.8567, 0.0625, 0.8567, 0.0625, 0.8511, 0.125, 0.8511, 0.125, 0.8567, 0.09375, 0.8567, 0.09375, 0.8511, 0.1562, 0.8511, 0.1562, 0.8567, 0.125, 0.8567, 0.125, 0.8511, 0.1875, 0.8511, 0.1875, 0.8567, 0.1562, 0.8567, 0.1562, 0.8511, 0.2188, 0.8511, 0.2188, 0.8567, 0.1875, 0.8567, 0.1875, 0.8511, 0.25, 0.8511, 0.25, 0.8567, 0.2188, 0.8567, 0.2188, 0.8511, 0.2812, 0.8511, 0.2812, 0.8567, 0.25, 0.8567, 0.25, 0.8511, 0.3125, 0.8511, 0.3125, 0.8567, 0.2812, 0.8567, 0.2812, 0.8511, 0.3438, 0.8511, 0.3438, 0.8567, 0.3125, 0.8567, 0.3125, 0.8511, 0.375, 0.8511, 0.375, 0.8567, 0.3438, 0.8567, 0.3438, 0.8511, 0.4062, 0.8511, 0.4062, 0.8567, 0.375, 0.8567, 0.375, 0.8511, 0.4375, 0.8511, 0.4375, 0.8567, 0.4062, 0.8567, 0.4062, 0.8511, 0.4688, 0.8511, 0.4688, 0.8567, 0.4375, 0.8567, 0.4375, 0.8511, 0.5, 0.8511, 0.5, 0.8567, 0.4688, 0.8567, 0.4688, 0.8511, 0.5312, 0.8511, 0.5312, 0.8567, 0.5, 0.8567, 0.5, 0.8511, 0.5625, 0.8511, 0.5625, 0.8567, 0.5312, 0.8567, 0.5312, 0.8511, 0.5938, 0.8511, 0.5938, 0.8567, 0.5625, 0.8567, 0.5625, 0.8511, 0.625, 0.8511, 0.625, 0.8567, 0.5938, 0.8567, 0.5938, 0.8511, 0.6562, 0.8511, 0.6562, 0.8567, 0.625, 0.8567, 0.625, 0.8511, 0.6875, 0.8511, 0.6875, 0.8567, 0.6562, 0.8567, 0.6562, 0.8511, 0.7188, 0.8511, 0.7188, 0.8567, 0.6875, 0.8567, 0.6875, 0.8511, 0.75, 0.8511, 0.75, 0.8567, 0.7188, 0.8567, 0.7188, 0.8511, 0.7812, 0.8511, 0.7812, 0.8567, 0.75, 0.8567, 0.75, 0.8511, 0.8125, 0.8511, 0.8125, 0.8567, 0.7812, 0.8567, 0.7812, 0.8511, 0.8438, 0.8511, 0.8438, 0.8567, 0.8125, 0.8567, 0.8125, 0.8511, 0.875, 0.8511, 0.875, 0.8567, 0.8438, 0.8567, 0.8438, 0.8511, 0.9062, 0.8511, 0.9062, 0.8567, 0.875, 0.8567, 0.875, 0.8511, 0.9375, 0.8511, 0.9375, 0.8567, 0.9062, 0.8567, 0.9062, 0.8511, 0.9688, 0.8511, 0.9688, 0.8567, 0.9375, 0.8567, 0.9375, 0.8511, 1.0, 0.8511, 1.0, 0.8567, 0.9688, 0.8567, 0.9688, 0.8511, 0.03125, 0.9088, 0.03125, 0.9608, 0.0, 0.9608, 0.0, 0.9088, 0.0625, 0.9088, 0.0625, 0.9608, 0.03125, 0.9608, 0.03125, 0.9088, 0.09375, 0.9088, 0.09375, 0.9608, 0.0625, 0.9608, 0.0625, 0.9088, 0.125, 0.9088, 0.125, 0.9608, 0.09375, 0.9608, 0.09375, 0.9088, 0.1562, 0.9088, 0.1562, 0.9608, 0.125, 0.9608, 0.125, 0.9088, 0.1875, 0.9088, 0.1875, 0.9608, 0.1562, 0.9608, 0.1562, 0.9088, 0.2188, 0.9088, 0.2188, 0.9608, 0.1875, 0.9608, 0.1875, 0.9088, 0.25, 0.9088, 0.25, 0.9608, 0.2188, 0.9608, 0.2188, 0.9088, 0.2812, 0.9088, 0.2812, 0.9608, 0.25, 0.9608, 0.25, 0.9088, 0.3125, 0.9088, 0.3125, 0.9608, 0.2812, 0.9608, 0.2812, 0.9088, 0.3438, 0.9088, 0.3438, 0.9608, 0.3125, 0.9608, 0.3125, 0.9088, 0.375, 0.9088, 0.375, 0.9608, 0.3438, 0.9608, 0.3438, 0.9088, 0.4062, 0.9088, 0.4062, 0.9608, 0.375, 0.9608, 0.375, 0.9088, 0.4375, 0.9088, 0.4375, 0.9608, 0.4062, 0.9608, 0.4062, 0.9088, 0.4688, 0.9088, 0.4688, 0.9608, 0.4375, 0.9608, 0.4375, 0.9088, 0.5, 0.9088, 0.5, 0.9608, 0.4688, 0.9608, 0.4688, 0.9088, 0.5312, 0.9088, 0.5312, 0.9608, 0.5, 0.9608, 0.5, 0.9088, 0.5625, 0.9088, 0.5625, 0.9608, 0.5312, 0.9608, 0.5312, 0.9088, 0.5938, 0.9088, 0.5938, 0.9608, 0.5625, 0.9608, 0.5625, 0.9088, 0.625, 0.9088, 0.625, 0.9608, 0.5938, 0.9608, 0.5938, 0.9088, 0.6562, 0.9088, 0.6562, 0.9608, 0.625, 0.9608, 0.625, 0.9088, 0.6875, 0.9088, 0.6875, 0.9608, 0.6562, 0.9608, 0.6562, 0.9088, 0.7188, 0.9088, 0.7188, 0.9608, 0.6875, 0.9608, 0.6875, 0.9088, 0.75, 0.9088, 0.75, 0.9608, 0.7188, 0.9608, 0.7188, 0.9088, 0.7812, 0.9088, 0.7812, 0.9608, 0.75, 0.9608, 0.75, 0.9088, 0.8125, 0.9088, 0.8125, 0.9608, 0.7812, 0.9608, 0.7812, 0.9088, 0.8438, 0.9088, 0.8438, 0.9608, 0.8125, 0.9608, 0.8125, 0.9088, 0.875, 0.9088, 0.875, 0.9608, 0.8438, 0.9608, 0.8438, 0.9088, 0.9062, 0.9088, 0.9062, 0.9608, 0.875, 0.9608, 0.875, 0.9088, 0.9375, 0.9088, 0.9375, 0.9608, 0.9062, 0.9608, 0.9062, 0.9088, 0.9688, 0.9088, 0.9688, 0.9608, 0.9375, 0.9608, 0.9375, 0.9088, 1.0, 0.9088, 1.0, 0.9608, 0.9688, 0.9608, 0.9688, 0.9088, 1.0, 0.8958, 1.0, 0.9088, 0.9688, 0.9088, 0.9688, 0.8958, 0.9688, 0.8958, 0.9688, 0.9088, 0.9375, 0.9088, 0.9375, 0.8958, 0.9375, 0.8958, 0.9375, 0.9088, 0.9062, 0.9088, 0.9062, 0.8958, 0.9062, 0.8958, 0.9062, 0.9088, 0.875, 0.9088, 0.875, 0.8958, 0.875, 0.8958, 0.875, 0.9088, 0.8438, 0.9088, 0.8438, 0.8958, 0.8438, 0.8958, 0.8438, 0.9088, 0.8125, 0.9088, 0.8125, 0.8958, 0.8125, 0.8958, 0.8125, 0.9088, 0.7812, 0.9088, 0.7812, 0.8958, 0.7812, 0.8958, 0.7812, 0.9088, 0.75, 0.9088, 0.75, 0.8958, 0.75, 0.8958, 0.75, 0.9088, 0.7188, 0.9088, 0.7188, 0.8958, 0.7188, 0.8958, 0.7188, 0.9088, 0.6875, 0.9088, 0.6875, 0.8958, 0.6875, 0.8958, 0.6875, 0.9088, 0.6562, 0.9088, 0.6562, 0.8958, 0.6562, 0.8958, 0.6562, 0.9088, 0.625, 0.9088, 0.625, 0.8958, 0.625, 0.8958, 0.625, 0.9088, 0.5938, 0.9088, 0.5938, 0.8958, 0.5938, 0.8958, 0.5938, 0.9088, 0.5625, 0.9088, 0.5625, 0.8958, 0.5625, 0.8958, 0.5625, 0.9088, 0.5312, 0.9088, 0.5312, 0.8958, 0.5312, 0.8958, 0.5312, 0.9088, 0.5, 0.9088, 0.5, 0.8958, 0.5, 0.8958, 0.5, 0.9088, 0.4688, 0.9088, 0.4688, 0.8958, 0.4688, 0.8958, 0.4688, 0.9088, 0.4375, 0.9088, 0.4375, 0.8958, 0.4375, 0.8958, 0.4375, 0.9088, 0.4062, 0.9088, 0.4062, 0.8958, 0.4062, 0.8958, 0.4062, 0.9088, 0.375, 0.9088, 0.375, 0.8958, 0.375, 0.8958, 0.375, 0.9088, 0.3438, 0.9088, 0.3438, 0.8958, 0.3438, 0.8958, 0.3438, 0.9088, 0.3125, 0.9088, 0.3125, 0.8958, 0.3125, 0.8958, 0.3125, 0.9088, 0.2812, 0.9088, 0.2812, 0.8958, 0.2812, 0.8958, 0.2812, 0.9088, 0.25, 0.9088, 0.25, 0.8958, 0.25, 0.8958, 0.25, 0.9088, 0.2188, 0.9088, 0.2188, 0.8958, 0.2188, 0.8958, 0.2188, 0.9088, 0.1875, 0.9088, 0.1875, 0.8958, 0.1875, 0.8958, 0.1875, 0.9088, 0.1562, 0.9088, 0.1562, 0.8958, 0.1562, 0.8958, 0.1562, 0.9088, 0.125, 0.9088, 0.125, 0.8958, 0.125, 0.8958, 0.125, 0.9088, 0.09375, 0.9088, 0.09375, 0.8958, 0.09375, 0.8958, 0.09375, 0.9088, 0.0625, 0.9088, 0.0625, 0.8958, 0.0625, 0.8958, 0.0625, 0.9088, 0.03125, 0.9088, 0.03125, 0.8958, 0.03125, 0.8958, 0.03125, 0.9088, 0.0, 0.9088, 0.0, 0.8958, 0.03125, 0.8697, 0.03125, 0.8827, 0.0, 0.8827, 0.0, 0.8697, 0.0625, 0.8697, 0.0625, 0.8827, 0.03125, 0.8827, 0.03125, 0.8697, 0.09375, 0.8697, 0.09375, 0.8827, 0.0625, 0.8827, 0.0625, 0.8697, 0.125, 0.8697, 0.125, 0.8827, 0.09375, 0.8827, 0.09375, 0.8697, 0.1562, 0.8697, 0.1562, 0.8827, 0.125, 0.8827, 0.125, 0.8697, 0.1875, 0.8697, 0.1875, 0.8827, 0.1562, 0.8827, 0.1562, 0.8697, 0.2188, 0.8697, 0.2188, 0.8827, 0.1875, 0.8827, 0.1875, 0.8697, 0.25, 0.8697, 0.25, 0.8827, 0.2188, 0.8827, 0.2188, 0.8697, 0.2812, 0.8697, 0.2812, 0.8827, 0.25, 0.8827, 0.25, 0.8697, 0.3125, 0.8697, 0.3125, 0.8827, 0.2812, 0.8827, 0.2812, 0.8697, 0.3438, 0.8697, 0.3438, 0.8827, 0.3125, 0.8827, 0.3125, 0.8697, 0.375, 0.8697, 0.375, 0.8827, 0.3438, 0.8827, 0.3438, 0.8697, 0.4062, 0.8697, 0.4062, 0.8827, 0.375, 0.8827, 0.375, 0.8697, 0.4375, 0.8697, 0.4375, 0.8827, 0.4062, 0.8827, 0.4062, 0.8697, 0.4688, 0.8697, 0.4688, 0.8827, 0.4375, 0.8827, 0.4375, 0.8697, 0.5, 0.8697, 0.5, 0.8827, 0.4688, 0.8827, 0.4688, 0.8697, 0.5312, 0.8697, 0.5312, 0.8827, 0.5, 0.8827, 0.5, 0.8697, 0.5625, 0.8697, 0.5625, 0.8827, 0.5312, 0.8827, 0.5312, 0.8697, 0.5938, 0.8697, 0.5938, 0.8827, 0.5625, 0.8827, 0.5625, 0.8697, 0.625, 0.8697, 0.625, 0.8827, 0.5938, 0.8827, 0.5938, 0.8697, 0.6562, 0.8697, 0.6562, 0.8827, 0.625, 0.8827, 0.625, 0.8697, 0.6875, 0.8697, 0.6875, 0.8827, 0.6562, 0.8827, 0.6562, 0.8697, 0.7188, 0.8697, 0.7188, 0.8827, 0.6875, 0.8827, 0.6875, 0.8697, 0.75, 0.8697, 0.75, 0.8827, 0.7188, 0.8827, 0.7188, 0.8697, 0.7812, 0.8697, 0.7812, 0.8827, 0.75, 0.8827, 0.75, 0.8697, 0.8125, 0.8697, 0.8125, 0.8827, 0.7812, 0.8827, 0.7812, 0.8697, 0.8438, 0.8697, 0.8438, 0.8827, 0.8125, 0.8827, 0.8125, 0.8697, 0.875, 0.8697, 0.875, 0.8827, 0.8438, 0.8827, 0.8438, 0.8697, 0.9062, 0.8697, 0.9062, 0.8827, 0.875, 0.8827, 0.875, 0.8697, 0.9375, 0.8697, 0.9375, 0.8827, 0.9062, 0.8827, 0.9062, 0.8697, 0.9688, 0.8697, 0.9688, 0.8827, 0.9375, 0.8827, 0.9375, 0.8697, 1.0, 0.8697, 1.0, 0.8827, 0.9688, 0.8827, 0.9688, 0.8697, 0.03125, 0.8827, 0.03125, 0.8958, 0.0, 0.8958, 0.0, 0.8827, 0.0625, 0.8827, 0.0625, 0.8958, 0.03125, 0.8958, 0.03125, 0.8827, 0.09375, 0.8827, 0.09375, 0.8958, 0.0625, 0.8958, 0.0625, 0.8827, 0.125, 0.8827, 0.125, 0.8958, 0.09375, 0.8958, 0.09375, 0.8827, 0.1562, 0.8827, 0.1562, 0.8958, 0.125, 0.8958, 0.125, 0.8827, 0.1875, 0.8827, 0.1875, 0.8958, 0.1562, 0.8958, 0.1562, 0.8827, 0.2188, 0.8827, 0.2188, 0.8958, 0.1875, 0.8958, 0.1875, 0.8827, 0.25, 0.8827, 0.25, 0.8958, 0.2188, 0.8958, 0.2188, 0.8827, 0.2812, 0.8827, 0.2812, 0.8958, 0.25, 0.8958, 0.25, 0.8827, 0.3125, 0.8827, 0.3125, 0.8958, 0.2812, 0.8958, 0.2812, 0.8827, 0.3438, 0.8827, 0.3438, 0.8958, 0.3125, 0.8958, 0.3125, 0.8827, 0.375, 0.8827, 0.375, 0.8958, 0.3438, 0.8958, 0.3438, 0.8827, 0.4062, 0.8827, 0.4062, 0.8958, 0.375, 0.8958, 0.375, 0.8827, 0.4375, 0.8827, 0.4375, 0.8958, 0.4062, 0.8958, 0.4062, 0.8827, 0.4688, 0.8827, 0.4688, 0.8958, 0.4375, 0.8958, 0.4375, 0.8827, 0.5, 0.8827, 0.5, 0.8958, 0.4688, 0.8958, 0.4688, 0.8827, 0.5312, 0.8827, 0.5312, 0.8958, 0.5, 0.8958, 0.5, 0.8827, 0.5625, 0.8827, 0.5625, 0.8958, 0.5312, 0.8958, 0.5312, 0.8827, 0.5938, 0.8827, 0.5938, 0.8958, 0.5625, 0.8958, 0.5625, 0.8827, 0.625, 0.8827, 0.625, 0.8958, 0.5938, 0.8958, 0.5938, 0.8827, 0.6562, 0.8827, 0.6562, 0.8958, 0.625, 0.8958, 0.625, 0.8827, 0.6875, 0.8827, 0.6875, 0.8958, 0.6562, 0.8958, 0.6562, 0.8827, 0.7188, 0.8827, 0.7188, 0.8958, 0.6875, 0.8958, 0.6875, 0.8827, 0.75, 0.8827, 0.75, 0.8958, 0.7188, 0.8958, 0.7188, 0.8827, 0.7812, 0.8827, 0.7812, 0.8958, 0.75, 0.8958, 0.75, 0.8827, 0.8125, 0.8827, 0.8125, 0.8958, 0.7812, 0.8958, 0.7812, 0.8827, 0.8438, 0.8827, 0.8438, 0.8958, 0.8125, 0.8958, 0.8125, 0.8827, 0.875, 0.8827, 0.875, 0.8958, 0.8438, 0.8958, 0.8438, 0.8827, 0.9062, 0.8827, 0.9062, 0.8958, 0.875, 0.8958, 0.875, 0.8827, 0.9375, 0.8827, 0.9375, 0.8958, 0.9062, 0.8958, 0.9062, 0.8827, 0.9688, 0.8827, 0.9688, 0.8958, 0.9375, 0.8958, 0.9375, 0.8827, 1.0, 0.8827, 1.0, 0.8958, 0.9688, 0.8958, 0.9688, 0.8827, 1.0, 0.8567, 1.0, 0.8697, 0.9688, 0.8697, 0.9688, 0.8567, 0.9688, 0.8567, 0.9688, 0.8697, 0.9375, 0.8697, 0.9375, 0.8567, 0.9375, 0.8567, 0.9375, 0.8697, 0.9062, 0.8697, 0.9062, 0.8567, 0.9062, 0.8567, 0.9062, 0.8697, 0.875, 0.8697, 0.875, 0.8567, 0.875, 0.8567, 0.875, 0.8697, 0.8438, 0.8697, 0.8438, 0.8567, 0.8438, 0.8567, 0.8438, 0.8697, 0.8125, 0.8697, 0.8125, 0.8567, 0.8125, 0.8567, 0.8125, 0.8697, 0.7812, 0.8697, 0.7812, 0.8567, 0.7812, 0.8567, 0.7812, 0.8697, 0.75, 0.8697, 0.75, 0.8567, 0.75, 0.8567, 0.75, 0.8697, 0.7188, 0.8697, 0.7188, 0.8567, 0.7188, 0.8567, 0.7188, 0.8697, 0.6875, 0.8697, 0.6875, 0.8567, 0.6875, 0.8567, 0.6875, 0.8697, 0.6562, 0.8697, 0.6562, 0.8567, 0.6562, 0.8567, 0.6562, 0.8697, 0.625, 0.8697, 0.625, 0.8567, 0.625, 0.8567, 0.625, 0.8697, 0.5938, 0.8697, 0.5938, 0.8567, 0.5938, 0.8567, 0.5938, 0.8697, 0.5625, 0.8697, 0.5625, 0.8567, 0.5625, 0.8567, 0.5625, 0.8697, 0.5312, 0.8697, 0.5312, 0.8567, 0.5312, 0.8567, 0.5312, 0.8697, 0.5, 0.8697, 0.5, 0.8567, 0.5, 0.8567, 0.5, 0.8697, 0.4688, 0.8697, 0.4688, 0.8567, 0.4688, 0.8567, 0.4688, 0.8697, 0.4375, 0.8697, 0.4375, 0.8567, 0.4375, 0.8567, 0.4375, 0.8697, 0.4062, 0.8697, 0.4062, 0.8567, 0.4062, 0.8567, 0.4062, 0.8697, 0.375, 0.8697, 0.375, 0.8567, 0.375, 0.8567, 0.375, 0.8697, 0.3438, 0.8697, 0.3438, 0.8567, 0.3438, 0.8567, 0.3438, 0.8697, 0.3125, 0.8697, 0.3125, 0.8567, 0.3125, 0.8567, 0.3125, 0.8697, 0.2812, 0.8697, 0.2812, 0.8567, 0.2812, 0.8567, 0.2812, 0.8697, 0.25, 0.8697, 0.25, 0.8567, 0.25, 0.8567, 0.25, 0.8697, 0.2188, 0.8697, 0.2188, 0.8567, 0.2188, 0.8567, 0.2188, 0.8697, 0.1875, 0.8697, 0.1875, 0.8567, 0.1875, 0.8567, 0.1875, 0.8697, 0.1562, 0.8697, 0.1562, 0.8567, 0.1562, 0.8567, 0.1562, 0.8697, 0.125, 0.8697, 0.125, 0.8567, 0.125, 0.8567, 0.125, 0.8697, 0.09375, 0.8697, 0.09375, 0.8567, 0.09375, 0.8567, 0.09375, 0.8697, 0.0625, 0.8697, 0.0625, 0.8567, 0.0625, 0.8567, 0.0625, 0.8697, 0.03125, 0.8697, 0.03125, 0.8567, 0.03125, 0.8567, 0.03125, 0.8697, 0.0, 0.8697, 0.0, 0.8567, 1.0, 0.5946, 1.0, 0.5964, 0.9688, 0.5964, 0.9688, 0.5946, 0.9688, 0.5946, 0.9688, 0.5964, 0.9375, 0.5964, 0.9375, 0.5946, 0.9375, 0.5946, 0.9375, 0.5964, 0.9062, 0.5964, 0.9062, 0.5946, 0.9062, 0.5946, 0.9062, 0.5964, 0.875, 0.5964, 0.875, 0.5946, 0.875, 0.5946, 0.875, 0.5964, 0.8438, 0.5964, 0.8438, 0.5946, 0.8438, 0.5946, 0.8438, 0.5964, 0.8125, 0.5964, 0.8125, 0.5946, 0.8125, 0.5946, 0.8125, 0.5964, 0.7812, 0.5964, 0.7812, 0.5946, 0.7812, 0.5946, 0.7812, 0.5964, 0.75, 0.5964, 0.75, 0.5946, 0.75, 0.5946, 0.75, 0.5964, 0.7188, 0.5964, 0.7188, 0.5946, 0.7188, 0.5946, 0.7188, 0.5964, 0.6875, 0.5964, 0.6875, 0.5946, 0.6875, 0.5946, 0.6875, 0.5964, 0.6562, 0.5964, 0.6562, 0.5946, 0.6562, 0.5946, 0.6562, 0.5964, 0.625, 0.5964, 0.625, 0.5946, 0.625, 0.5946, 0.625, 0.5964, 0.5938, 0.5964, 0.5938, 0.5946, 0.5938, 0.5946, 0.5938, 0.5964, 0.5625, 0.5964, 0.5625, 0.5946, 0.5625, 0.5946, 0.5625, 0.5964, 0.5312, 0.5964, 0.5312, 0.5946, 0.5312, 0.5946, 0.5312, 0.5964, 0.5, 0.5964, 0.5, 0.5946, 0.5, 0.5946, 0.5, 0.5964, 0.4688, 0.5964, 0.4688, 0.5946, 0.4688, 0.5946, 0.4688, 0.5964, 0.4375, 0.5964, 0.4375, 0.5946, 0.4375, 0.5946, 0.4375, 0.5964, 0.4063, 0.5964, 0.4063, 0.5946, 0.4063, 0.5946, 0.4063, 0.5964, 0.375, 0.5964, 0.375, 0.5946, 0.375, 0.5946, 0.375, 0.5964, 0.3438, 0.5964, 0.3438, 0.5946, 0.3438, 0.5946, 0.3438, 0.5964, 0.3125, 0.5964, 0.3125, 0.5946, 0.3125, 0.5946, 0.3125, 0.5964, 0.2812, 0.5964, 0.2812, 0.5946, 0.2812, 0.5946, 0.2812, 0.5964, 0.25, 0.5964, 0.25, 0.5946, 0.25, 0.5946, 0.25, 0.5964, 0.2188, 0.5964, 0.2188, 0.5946, 0.2188, 0.5946, 0.2188, 0.5964, 0.1875, 0.5964, 0.1875, 0.5946, 0.1875, 0.5946, 0.1875, 0.5964, 0.1562, 0.5964, 0.1562, 0.5946, 0.1562, 0.5946, 0.1562, 0.5964, 0.125, 0.5964, 0.125, 0.5946, 0.125, 0.5946, 0.125, 0.5964, 0.09375, 0.5964, 0.09375, 0.5946, 0.09375, 0.5946, 0.09375, 0.5964, 0.0625, 0.5964, 0.0625, 0.5946, 0.0625, 0.5946, 0.0625, 0.5964, 0.03125, 0.5964, 0.03125, 0.5946, 0.03125, 0.5946, 0.03125, 0.5964, 0.0, 0.5964, 0.0, 0.5946])
me_cylinder.materials.append(mat_material)
me_cylinder.materials.append(mat_material)
me_cylinder.materials.append(mat_material_001)
me_cylinder.use_remesh_fix_poles = True
me_cylinder.use_remesh_preserve_attributes = False
me_cylinder.use_mirror_vertex_groups = False
me_cylinder.update()
me_cube_002 = bpy.data.meshes.new('Cube.002')
me_cube_002.from_pydata([(-0.1537, -0.2419, -0.01209), (-0.1537, -0.2419, 0.01209), (-0.1537, 0.2419, -0.01209), (-0.1537, 0.2419, 0.01209), (0.2705, -0.2419, -0.01209), (0.2705, -0.2419, 0.01209), (0.2705, 0.2419, -0.01209), (0.2705, 0.2419, 0.01209), (-0.2645, -0.1397, -0.01209), (-0.2645, -0.1397, 0.01209), (-0.2645, 0.1397, -0.01209), (-0.2645, 0.1397, 0.01209), (-0.1656, 0.237, 0.01209), (-0.1656, -0.237, 0.01209), (-0.1656, -0.237, -0.01209), (-0.1656, 0.237, -0.01209), (0.2857, -0.2419, -0.01209), (0.2857, -0.2419, 0.01209), (0.2857, 0.2419, -0.01209), (0.2857, 0.2419, 0.01209), (0.3654, -0.2419, -0.01209), (0.3654, -0.2419, 0.01209), (0.3654, 0.2419, -0.01209), (0.3654, 0.2419, 0.01209), (0.2376, -0.2419, -0.01209), (0.2376, -0.2419, 0.01209), (0.3174, -0.2419, -0.01209), (0.3174, -0.2419, 0.01209), (0.2376, -0.2611, -0.01209), (0.2376, -0.2611, 0.01209), (0.3174, -0.2611, -0.01209), (0.3174, -0.2611, 0.01209), (0.2376, 0.2611, -0.01209), (0.2376, 0.2611, 0.01209), (0.3174, 0.2611, -0.01209), (0.3174, 0.2611, 0.01209), (0.2376, 0.2419, -0.01209), (0.2376, 0.2419, 0.01209), (0.3174, 0.2419, -0.01209), (0.3174, 0.2419, 0.01209)], [], [(13, 12, 11, 9), (2, 3, 7, 6), (6, 7, 5, 4), (4, 5, 1, 0), (2, 6, 4, 0), (7, 3, 1, 5), (8, 9, 11, 10), (15, 14, 8, 10), (12, 15, 10, 11), (14, 13, 9, 8), (0, 1, 13, 14), (3, 2, 15, 12), (2, 0, 14, 15), (1, 3, 12, 13), (18, 16, 17, 19), (22, 23, 21, 20), (18, 19, 23, 22), (17, 16, 20, 21), (16, 18, 22, 20), (19, 17, 21, 23), (25, 27, 26, 24), (29, 28, 30, 31), (24, 26, 30, 28), (25, 24, 28, 29), (27, 25, 29, 31), (26, 27, 31, 30), (33, 35, 34, 32), (37, 36, 38, 39), (32, 34, 38, 36), (33, 32, 36, 37), (35, 33, 37, 39), (34, 35, 39, 38)])
_uv = me_cube_002.uv_layers.new(name='UVMap')
_uv.uv.foreach_set('vector', [0.875, 0.75, 0.875, 0.5, 0.875, 0.5, 0.875, 0.75, 0.375, 0.25, 0.625, 0.25, 0.625, 0.5, 0.375, 0.5, 0.375, 0.5, 0.625, 0.5, 0.625, 0.75, 0.375, 0.75, 0.375, 0.75, 0.625, 0.75, 0.625, 1.0, 0.375, 1.0, 0.125, 0.5, 0.375, 0.5, 0.375, 0.75, 0.125, 0.75, 0.625, 0.5, 0.875, 0.5, 0.875, 0.75, 0.625, 0.75, 0.375, 0.0, 0.625, 0.0, 0.625, 0.25, 0.375, 0.25, 0.125, 0.5, 0.125, 0.75, 0.125, 0.75, 0.125, 0.5, 0.625, 0.25, 0.375, 0.25, 0.375, 0.25, 0.625, 0.25, 0.375, 1.0, 0.625, 1.0, 0.625, 1.0, 0.375, 1.0, 0.375, 1.0, 0.625, 1.0, 0.625, 1.0, 0.375, 1.0, 0.625, 0.25, 0.375, 0.25, 0.375, 0.25, 0.625, 0.25, 0.125, 0.5, 0.125, 0.75, 0.125, 0.75, 0.125, 0.5, 0.875, 0.75, 0.875, 0.5, 0.875, 0.5, 0.875, 0.75, 0.375, 0.5, 0.375, 0.75, 0.625, 0.75, 0.625, 0.5, 0.375, 0.5, 0.625, 0.5, 0.625, 0.75, 0.375, 0.75, 0.375, 0.5, 0.625, 0.5, 0.625, 0.5, 0.375, 0.5, 0.625, 0.75, 0.375, 0.75, 0.375, 0.75, 0.625, 0.75, 0.375, 0.75, 0.375, 0.5, 0.375, 0.5, 0.375, 0.75, 0.625, 0.5, 0.625, 0.75, 0.625, 0.75, 0.625, 0.5, 0.625, 0.75, 0.625, 0.75, 0.375, 0.75, 0.375, 0.75, 0.625, 0.75, 0.375, 0.75, 0.375, 0.75, 0.625, 0.75, 0.375, 0.75, 0.375, 0.75, 0.375, 0.75, 0.375, 0.75, 0.625, 0.75, 0.375, 0.75, 0.375, 0.75, 0.625, 0.75, 0.625, 0.75, 0.625, 0.75, 0.625, 0.75, 0.625, 0.75, 0.375, 0.75, 0.625, 0.75, 0.625, 0.75, 0.375, 0.75, 0.625, 0.75, 0.625, 0.75, 0.375, 0.75, 0.375, 0.75, 0.625, 0.75, 0.375, 0.75, 0.375, 0.75, 0.625, 0.75, 0.375, 0.75, 0.375, 0.75, 0.375, 0.75, 0.375, 0.75, 0.625, 0.75, 0.375, 0.75, 0.375, 0.75, 0.625, 0.75, 0.625, 0.75, 0.625, 0.75, 0.625, 0.75, 0.625, 0.75, 0.375, 0.75, 0.625, 0.75, 0.625, 0.75, 0.375, 0.75])
me_cube_002.materials.append(mat_material)
me_cube_002.use_remesh_fix_poles = True
me_cube_002.use_remesh_preserve_attributes = False
me_cube_002.use_mirror_vertex_groups = False
me_cube_002.update()
me_cube_003 = bpy.data.meshes.new('Cube.003')
me_cube_003.from_pydata([(-0.02013, -0.1925, -0.006385), (-0.02013, -0.1925, 0.006385), (-0.02013, 0.1925, -0.006385), (-0.02013, 0.1925, 0.006385), (0.02014, -0.2182, -0.006385), (0.02014, -0.2182, 0.006385), (0.02014, 0.2182, -0.006385), (0.02014, 0.2182, 0.006385)], [], [(0, 1, 3, 2), (2, 3, 7, 6), (6, 7, 5, 4), (4, 5, 1, 0), (2, 6, 4, 0), (7, 3, 1, 5)])
me_cube_003.polygons.foreach_set('use_smooth', [True] * 6)
_uv = me_cube_003.uv_layers.new(name='UVMap')
_uv.uv.foreach_set('vector', [0.375, 0.0, 0.625, 0.0, 0.625, 0.25, 0.375, 0.25, 0.375, 0.25, 0.625, 0.25, 0.625, 0.5, 0.375, 0.5, 0.375, 0.5, 0.625, 0.5, 0.625, 0.75, 0.375, 0.75, 0.375, 0.75, 0.625, 0.75, 0.625, 1.0, 0.375, 1.0, 0.125, 0.5, 0.375, 0.5, 0.375, 0.75, 0.125, 0.75, 0.625, 0.5, 0.875, 0.5, 0.875, 0.75, 0.625, 0.75])
me_cube_003.materials.append(mat_material_metal)
me_cube_003.use_remesh_fix_poles = True
me_cube_003.use_remesh_preserve_attributes = False
me_cube_003.use_mirror_vertex_groups = False
me_cube_003.update()

# ---- objects
ob_camera = bpy.data.objects.new('Camera', cam_camera)
ob_empty = bpy.data.objects.new('Empty', None)
ob_cube = bpy.data.objects.new('Cube', me_cube_001)
ob_torpedo = bpy.data.objects.new('Torpedo', me_cylinder)
ob_cube_001 = bpy.data.objects.new('Cube.001', me_cube_002)
ob_cube_002 = bpy.data.objects.new('Cube.002', me_cube_002)
ob_cube_003 = bpy.data.objects.new('Cube.003', me_cube_003)
ob_cube_004 = bpy.data.objects.new('Cube.004', me_cube_003)
ob_lighting = bpy.data.objects.new('Lighting', None)

# ---- transforms, parenting, visibility, modifiers, constraints
ob_camera.location = (-0.1126, 0.0, 3.048)
ob_camera.rotation_euler = (0.0, 0.0, 6.283)
ob_camera.lock_rotations_4d = False
ob_camera.empty_display_type = 'ARROWS'
ob_camera.color = (0.0, 0.0, 0.0, 0.0)
ob_camera.display_type = 'WIRE'
ob_camera.lineart.crease_threshold = 0.0
ob_empty.location = (-0.04255, 0.6407, 0.0)
ob_empty.rotation_euler = (0.0, -0.0, 3.142)
ob_empty.scale = (1.347, 1.347, 1.347)
ob_empty.empty_display_type = 'IMAGE'
ob_empty.empty_display_size = 5.0
ob_empty.lineart.crease_threshold = 0.0
ob_cube.location = (0.0, 0.0, 0.0)
ob_cube.rotation_euler = (0.0, -0.0, 3.142)
ob_cube.scale = (0.875, 0.9576, 0.9576)
ob_cube.hide_render = True
ob_cube.display_type = 'WIRE'
ob_cube.lineart.crease_threshold = 0.0
ob_torpedo.location = (0.0, 0.0, 0.0)
ob_torpedo.rotation_euler = (0.0, -0.0, 3.142)
ob_torpedo.scale = (0.875, 0.9576, 0.9576)
ob_torpedo.lineart.crease_threshold = 0.0
_m = ob_torpedo.modifiers.new('Auto Smooth', 'NODES')
_m.node_group = ng_auto_smooth
_gi = [s.identifier for s in ng_auto_smooth.interface.items_tree if s.item_type == 'SOCKET' and s.in_out == 'INPUT']
_m[_gi[1]] = 0.5236  # Angle
ob_cube_001.location = (-2.253, -3.084e-07, -2.473e-08)
ob_cube_001.rotation_euler = (0.0, -0.0, 3.142)
ob_cube_001.scale = (0.875, 0.9576, 0.9576)
ob_cube_001.lineart.crease_threshold = 0.0
ob_cube_002.location = (-2.253, -3.084e-07, -2.473e-08)
ob_cube_002.rotation_euler = (1.571, -0.0, 3.142)
ob_cube_002.scale = (0.875, 0.9576, 0.9576)
ob_cube_002.lineart.crease_threshold = 0.0
ob_cube_003.location = (-2.608, -3.412e-07, -3.052e-08)
ob_cube_003.rotation_euler = (0.0, -0.0, 3.142)
ob_cube_003.scale = (0.875, 0.9576, 0.9576)
ob_cube_003.lineart.crease_threshold = 0.0
_m = ob_cube_003.modifiers.new('Auto Smooth', 'NODES')
_m.node_group = ng_auto_smooth
_gi = [s.identifier for s in ng_auto_smooth.interface.items_tree if s.item_type == 'SOCKET' and s.in_out == 'INPUT']
_m[_gi[1]] = 0.5236  # Angle
ob_cube_004.location = (-2.661, -3.462e-07, -3.052e-08)
ob_cube_004.rotation_euler = (0.0, -0.0, 3.142)
ob_cube_004.scale = (-0.875, 0.9576, 0.9576)
ob_cube_004.lineart.crease_threshold = 0.0
_m = ob_cube_004.modifiers.new('Bevel', 'BEVEL')
_m.width = 0.00762
_m.width_pct = 0.00762
_m.segments = 3
_m.limit_method = 'WEIGHT'
_m = ob_cube_004.modifiers.new('Auto Smooth', 'NODES')
_m.node_group = ng_auto_smooth
_gi = [s.identifier for s in ng_auto_smooth.interface.items_tree if s.item_type == 'SOCKET' and s.in_out == 'INPUT']
_m[_gi[1]] = 0.5236  # Angle
ob_lighting.location = (0.0, 0.0, 0.0)

# ---- collection membership
col_collection.objects.link(ob_camera)
col_collection.objects.link(ob_empty)
col_collection.objects.link(ob_cube)
col_collection.objects.link(ob_torpedo)
col_collection.objects.link(ob_cube_001)
col_collection.objects.link(ob_cube_002)
col_collection.objects.link(ob_cube_003)
col_collection.objects.link(ob_cube_004)
col_collection.objects.link(ob_lighting)

# ---- scene / render settings (as saved in the file)
scene.camera = ob_camera
scene.frame_start = 1; scene.frame_end = 250; scene.frame_set(1)
scene.render.engine = 'CYCLES'
scene.render.resolution_x = 128
scene.render.resolution_y = 13
scene.render.film_transparent = True
scene.cycles.samples = 256
scene.cycles.sampling_pattern = 'TABULATED_SOBOL'
scene.cycles.use_adaptive_sampling = False
scene.cycles.use_light_tree = False
scene.view_settings.view_transform = 'Filmic'
bpy.context.view_layer.update()

# ---- added for rendering (the .blend has no usable light): sun
light_auto_sun = bpy.data.lights.new('AutoSun', 'SUN')
light_auto_sun.energy = 3.0
light_auto_sun.angle = 0.0523599
ob_auto_sun = bpy.data.objects.new('AutoSun', light_auto_sun)
scene.collection.objects.link(ob_auto_sun)
ob_auto_sun.rotation_euler = (0.872665, 0.174533, 0.523599)
bpy.context.view_layer.update()
